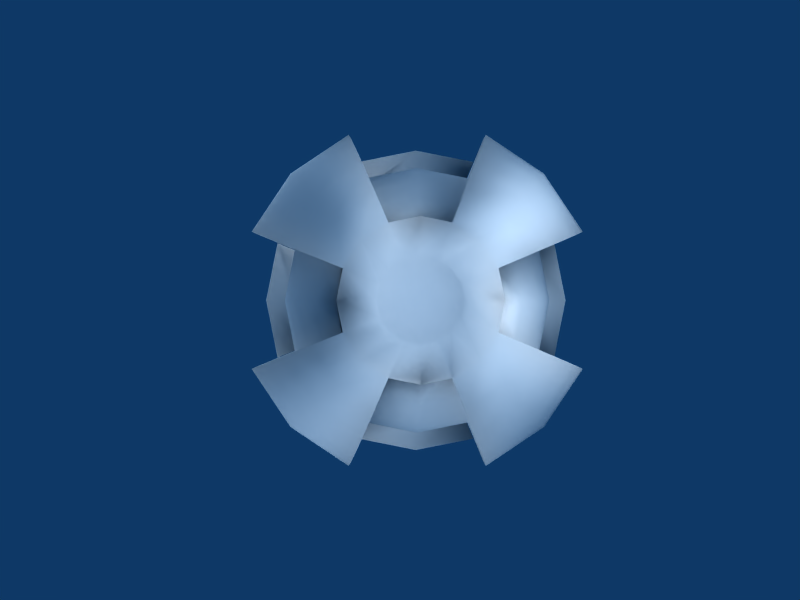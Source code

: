 # Source: battleSphere.blend  (saved by Blender 2.46.0; exported with 4.5.12 LTS)
import bpy
from mathutils import Matrix  # noqa: F401  (used for matrix-valued properties, if any)

bpy.ops.wm.read_factory_settings(use_empty=True)
scene = bpy.context.scene
scene.name = 'Scene'

# ---- collections
col_collection_1 = bpy.data.collections.new('Collection 1'); scene.collection.children.link(col_collection_1)

# ---- materials (node trees are filled in below, after node groups)
mat_battlespherematerial = bpy.data.materials.new('BattleSphereMaterial')
mat_battlespherematerial.alpha_threshold = 0.0
mat_battlespherematerial.roughness = 0.5
mat_battlespherematerial.line_color = (0.0, 0.0, 0.0, 1.0)

# ---- material node trees

# ---- world
world_world = bpy.data.worlds.new('World'); scene.world = world_world
world_world.color = (0.05656, 0.2208, 0.4)
world_world.use_sun_shadow = False
world_world.sun_shadow_jitter_overblur = 0.0
world_world.cycles.sampling_method = 'MANUAL'
world_world.cycles.sample_map_resolution = 256

# ---- cameras
cam_camera_002 = bpy.data.cameras.new('Camera.002')
cam_camera_002.passepartout_alpha = 0.2
cam_camera_002.clip_end = 100.0
cam_camera_002.lens = 35.0
cam_camera_002.show_passepartout = False
cam_camera_002.show_safe_areas = True
cam_camera_002.dof.focus_distance = 0.0
cam_camera_002.dof.aperture_fstop = 128.0

# ---- lights
light_spot_002 = bpy.data.lights.new('Spot.002', 'POINT')
light_spot_002.transmission_factor = 0.0
light_spot_002.cutoff_distance = 30.0
light_spot_002.energy = 100.0
light_spot_002.shadow_buffer_clip_start = 1.001
light_spot_002.shadow_soft_size = 1.0
light_spot_002.shadow_maximum_resolution = 0.006
light_spot_002.use_absolute_resolution = True
light_spot_002.cycles.use_multiple_importance_sampling = False
light_spot_001 = bpy.data.lights.new('Spot.001', 'POINT')
light_spot_001.transmission_factor = 0.0
light_spot_001.cutoff_distance = 30.0
light_spot_001.energy = 100.0
light_spot_001.shadow_buffer_clip_start = 1.001
light_spot_001.shadow_soft_size = 1.0
light_spot_001.shadow_maximum_resolution = 0.006
light_spot_001.use_absolute_resolution = True
light_spot_001.cycles.use_multiple_importance_sampling = False
light_spot = bpy.data.lights.new('Spot', 'POINT')
light_spot.transmission_factor = 0.0
light_spot.cutoff_distance = 30.0
light_spot.energy = 100.0
light_spot.shadow_buffer_clip_start = 1.001
light_spot.shadow_soft_size = 1.0
light_spot.shadow_maximum_resolution = 0.006
light_spot.use_absolute_resolution = True
light_spot.cycles.use_multiple_importance_sampling = False

# ---- meshes
me_sphere_003 = bpy.data.meshes.new('Sphere.003')
me_sphere_003.from_pydata([(-1.587e-07, -6.558e-08, -0.417), (0.1877, 0.4531, 0.09755), (0.1768, 0.4268, 0.1913), (0.1591, 0.3841, 0.2778), (0.1353, 0.3266, 0.3536), (0.1063, 0.2566, 0.4157), (0.07322, 0.1768, 0.4619), (-3.903e-09, 0.1913, 0.4619), (-5.513e-09, 0.2778, 0.4157), (-9.989e-09, 0.3536, 0.3536), (-1.55e-10, 0.4157, 0.2778), (-1.205e-08, 0.4619, 0.1913), (-2.601e-08, 0.4904, 0.09755), (-2.925e-09, 0.1913, -0.4619), (-5.334e-09, 0.1038, -0.4067), (-0.03974, 0.09593, -0.4067), (-0.07322, 0.1768, -0.4619), (-0.1063, 0.2566, -0.4157), (-0.1353, 0.3266, -0.3536), (-0.1591, 0.3841, -0.2778), (-0.1768, 0.4268, -0.1913), (-0.1877, 0.4531, -0.09755), (-0.1913, 0.4619, 2.98e-08), (-0.1877, 0.4531, 0.09755), (-0.1768, 0.4268, 0.1913), (-0.1591, 0.3841, 0.2778), (-0.1353, 0.3266, 0.3536), (-0.1063, 0.2566, 0.4157), (-0.07322, 0.1768, 0.4619), (-0.3536, 0.3536, 2.98e-08), (-0.3468, 0.3468, -0.09755), (-0.3266, 0.3266, -0.1913), (-0.294, 0.294, -0.2778), (-0.25, 0.25, -0.3536), (-0.1964, 0.1964, -0.4157), (-0.1353, 0.1353, -0.4619), (-0.07342, 0.07342, -0.4067), (-0.09593, 0.03974, -0.4067), (-0.1768, 0.07322, -0.4619), (-0.2566, 0.1063, -0.4157), (-0.4531, 0.1877, -0.09755), (0.0, 0.0, 0.3732), (0.02786, 0.06726, 0.366), (-0.06726, 0.02786, 0.366), (-0.1915, 0.07934, 0.3103), (-0.2438, 0.101, 0.2639), (-0.2867, 0.1187, 0.2073), (-0.3185, 0.1319, 0.1428), (-0.3381, 0.1401, 0.0728), (-0.3448, 0.1428, 2.224e-08), (-0.2639, 0.2639, 2.224e-08), (-0.1428, 0.3448, 2.224e-08), (-0.07934, 0.1915, 0.3103), (-0.05465, 0.1319, 0.3448), (-2.913e-09, 0.1428, 0.3448), (-0.101, 0.2438, 0.2639), (-0.1187, 0.2867, 0.2073), (-0.1319, 0.3185, 0.1428), (-0.1401, 0.3381, 0.0728), (-1.941e-08, 0.366, 0.0728), (-0.1401, 0.3381, -0.0728), (-0.1319, 0.3185, -0.1428), (-0.1187, 0.2867, -0.2073), (-0.101, 0.2438, -0.2639), (-0.07934, 0.1915, -0.3103), (-0.05465, 0.1319, -0.3448), (-2.183e-09, 0.1428, -0.3448), (0.05465, 0.1319, -0.3448), (0.05465, 0.1319, 0.3448), (0.1401, 0.3381, -0.0728), (0.1319, 0.3185, -0.1428), (0.1187, 0.2867, -0.2073), (0.101, 0.2438, -0.2639), (0.07934, 0.1915, -0.3103), (-0.05148, 0.05148, 0.366), (-0.101, 0.101, 0.3448), (-0.1466, 0.1466, 0.3103), (-0.1866, 0.1866, 0.2639), (-0.2194, 0.2194, 0.2073), (-0.2438, 0.2438, 0.1428), (-0.2588, 0.2588, 0.0728), (-0.02786, 0.06726, 0.366), (-3.75e-09, 0.0728, 0.366), (-1.204e-08, 0.3732, 2.224e-08), (-7.372e-09, 0.366, -0.0728), (1.156e-08, 0.3448, -0.1428), (-1.157e-10, 0.3103, -0.2073), (-7.455e-09, 0.2639, -0.2639), (2.634e-09, 0.2073, -0.3103), (0.2073, 4.462e-09, -0.3103), (0.2639, 1.649e-08, -0.2639), (0.3103, 1.074e-08, -0.2073), (0.3448, 2.446e-10, -0.1428), (0.366, 1.99e-08, -0.0728), (0.3732, 2.481e-08, 2.224e-08), (0.0728, 6.242e-09, 0.366), (0.06726, 0.02786, 0.366), (0.2588, 0.2588, 0.0728), (0.2438, 0.2438, 0.1428), (0.2194, 0.2194, 0.2073), (0.1866, 0.1866, 0.2639), (0.1466, 0.1466, 0.3103), (0.101, 0.101, 0.3448), (0.05148, 0.05148, 0.366), (0.1915, -0.07934, -0.3103), (0.2438, -0.101, -0.2639), (0.2867, -0.1187, -0.2073), (0.3185, -0.1319, -0.1428), (0.3381, -0.1401, -0.0728), (0.1319, -0.05465, 0.3448), (0.3381, -0.1401, 0.0728), (0.1319, -0.05465, -0.3448), (0.1428, 7.071e-09, -0.3448), (0.1319, 0.05465, -0.3448), (0.1915, 0.07934, -0.3103), (0.2438, 0.101, -0.2639), (0.2867, 0.1187, -0.2073), (0.3185, 0.1319, -0.1428), (0.3381, 0.1401, -0.0728), (0.366, 3.194e-08, 0.0728), (0.3381, 0.1401, 0.0728), (0.3185, 0.1319, 0.1428), (0.2867, 0.1187, 0.2073), (0.2438, 0.101, 0.2639), (0.1428, 7.801e-09, 0.3448), (0.1319, 0.05465, 0.3448), (0.1915, 0.07934, 0.3103), (0.3448, 0.1428, 2.224e-08), (0.2639, 0.2639, 2.224e-08), (0.1428, 0.3448, 2.224e-08), (0.1401, 0.3381, 0.0728), (0.1319, 0.3185, 0.1428), (0.1187, 0.2867, 0.2073), (0.101, 0.2438, 0.2639), (0.07934, 0.1915, 0.3103), (0.06726, -0.02786, 0.366), (0.1913, 0.4619, 2.98e-08), (0.1877, 0.4531, -0.09755), (0.1768, 0.4268, -0.1913), (0.1591, 0.3841, -0.2778), (0.1353, 0.3266, -0.3536), (0.1063, 0.2566, -0.4157), (0.07322, 0.1768, -0.4619), (0.03974, 0.09593, -0.4067), (0.07342, 0.07342, -0.4067), (0.1353, 0.1353, -0.4619), (0.1964, 0.1964, -0.4157), (0.25, 0.25, -0.3536), (0.294, 0.294, -0.2778), (0.3266, 0.3266, -0.1913), (0.3468, 0.3468, -0.09755), (0.3536, 0.3536, 2.98e-08), (0.1768, 0.07322, 0.4619), (0.2566, 0.1063, 0.4157), (0.3266, 0.1353, 0.3536), (0.3841, 0.1591, 0.2778), (0.4268, 0.1768, 0.1913), (0.4531, 0.1877, 0.09755), (0.4619, 0.1913, 2.98e-08), (0.4531, 0.1877, -0.09755), (0.4268, 0.1768, -0.1913), (0.3841, 0.1591, -0.2778), (0.3266, 0.1353, -0.3536), (0.2566, 0.1063, -0.4157), (0.1768, 0.07322, -0.4619), (0.09593, 0.03974, -0.4067), (0.1038, 1.116e-08, -0.4067), (0.1913, 9.474e-09, -0.4619), (0.4904, 4.279e-08, 0.09755), (0.4619, 2.786e-08, 0.1913), (0.4157, 1.438e-08, 0.2778), (0.3536, 2.209e-08, 0.3536), (0.2778, 1.502e-08, 0.4157), (0.1913, 1.045e-08, 0.4619), (0.1768, -0.07322, 0.4619), (0.2566, -0.1063, 0.4157), (0.3266, -0.1353, 0.3536), (0.3841, -0.1591, 0.2778), (0.4268, -0.1768, 0.1913), (0.4531, -0.1877, 0.09755), (0.3266, -0.1353, -0.3536), (0.2566, -0.1063, -0.4157), (0.09593, -0.03974, -0.4067), (-0.03974, -0.09593, -0.4067), (-0.07322, -0.1768, -0.4619), (-0.1063, -0.2566, -0.4157), (-0.1353, -0.3266, -0.3536), (-0.1591, -0.3841, -0.2778), (-0.1768, -0.4268, -0.1913), (-0.1877, -0.4531, -0.09755), (-0.1913, -0.4619, 2.98e-08), (-0.1877, -0.4531, 0.09755), (-0.1768, -0.4268, 0.1913), (-0.1591, -0.3841, 0.2778), (-0.1353, -0.3266, 0.3536), (-0.1063, -0.2566, 0.4157), (-0.07322, -0.1768, 0.4619), (1.7e-08, -0.1913, 0.4619), (2.453e-08, -0.2778, 0.4157), (3.419e-08, -0.3536, 0.3536), (2.861e-08, -0.4157, 0.2778), (4.367e-08, -0.4619, 0.1913), (5.958e-08, -0.4904, 0.09755), (1.602e-08, -0.1913, -0.4619), (1.542e-08, -0.1038, -0.4067), (0.03974, -0.09593, -0.4067), (0.07322, -0.1768, -0.4619), (0.1063, -0.2566, -0.4157), (0.1353, -0.3266, -0.3536), (0.1591, -0.3841, -0.2778), (0.1768, -0.4268, -0.1913), (0.1877, -0.4531, -0.09755), (0.1913, -0.4619, 2.98e-08), (0.1877, -0.4531, 0.09755), (0.1768, -0.4268, 0.1913), (0.1591, -0.3841, 0.2778), (0.1353, -0.3266, 0.3536), (0.1063, -0.2566, 0.4157), (0.07322, -0.1768, 0.4619), (0.3536, -0.3536, 2.98e-08), (0.3468, -0.3468, -0.09755), (0.3266, -0.3266, -0.1913), (0.294, -0.294, -0.2778), (0.25, -0.25, -0.3536), (0.1964, -0.1964, -0.4157), (0.1353, -0.1353, -0.4619), (0.07342, -0.07342, -0.4067), (0.1768, -0.07322, -0.4619), (0.3841, -0.1591, -0.2778), (0.4268, -0.1768, -0.1913), (0.4531, -0.1877, -0.09755), (0.4619, -0.1913, 2.98e-08), (-0.02786, -0.06726, 0.366), (0.1915, -0.07934, 0.3103), (0.2438, -0.101, 0.2639), (0.2867, -0.1187, 0.2073), (0.3185, -0.1319, 0.1428), (0.3448, -0.1428, 2.224e-08), (0.2639, -0.2639, 2.224e-08), (0.1428, -0.3448, 2.224e-08), (0.07934, -0.1915, 0.3103), (0.05465, -0.1319, 0.3448), (1.269e-08, -0.1428, 0.3448), (0.101, -0.2438, 0.2639), (0.1187, -0.2867, 0.2073), (0.1319, -0.3185, 0.1428), (0.1401, -0.3381, 0.0728), (4.446e-08, -0.366, 0.0728), (0.1401, -0.3381, -0.0728), (0.1319, -0.3185, -0.1428), (0.1187, -0.2867, -0.2073), (0.101, -0.2438, -0.2639), (0.07934, -0.1915, -0.3103), (0.05465, -0.1319, -0.3448), (1.196e-08, -0.1428, -0.3448), (-0.05465, -0.1319, -0.3448), (-0.1401, -0.3381, 0.0728), (-0.05465, -0.1319, 0.3448), (-0.1428, -0.3448, 2.224e-08), (-0.1401, -0.3381, -0.0728), (-0.1319, -0.3185, -0.1428), (-0.1187, -0.2867, -0.2073), (-0.101, -0.2438, -0.2639), (-0.07934, -0.1915, -0.3103), (0.05148, -0.05148, 0.366), (0.101, -0.101, 0.3448), (0.1466, -0.1466, 0.3103), (0.1866, -0.1866, 0.2639), (0.2194, -0.2194, 0.2073), (0.2438, -0.2438, 0.1428), (0.2588, -0.2588, 0.0728), (0.02786, -0.06726, 0.366), (8.734e-09, -0.0728, 0.366), (3.758e-08, -0.3732, 2.224e-08), (3.243e-08, -0.366, -0.0728), (1.205e-08, -0.3448, -0.1428), (2.136e-08, -0.3103, -0.2073), (2.552e-08, -0.2639, -0.2639), (1.156e-08, -0.2073, -0.3103), (-0.2073, -1.865e-08, -0.3103), (-0.2639, -3.455e-08, -0.2639), (-0.3103, -3.198e-08, -0.2073), (-0.3448, -2.385e-08, -0.1428), (-0.366, -4.495e-08, -0.0728), (-0.3732, -5.036e-08, 2.224e-08), (-0.0728, -1.123e-08, 0.366), (-0.06726, -0.02786, 0.366), (-0.2588, -0.2588, 0.0728), (-0.2438, -0.2438, 0.1428), (-0.2194, -0.2194, 0.2073), (-0.1866, -0.1866, 0.2639), (-0.1466, -0.1466, 0.3103), (-0.101, -0.101, 0.3448), (-0.05148, -0.05148, 0.366), (-0.1915, 0.07934, -0.3103), (-0.2438, 0.101, -0.2639), (-0.2867, 0.1187, -0.2073), (-0.3185, 0.1319, -0.1428), (-0.3381, 0.1401, -0.0728), (-0.1319, 0.05465, 0.3448), (-0.1319, 0.05465, -0.3448), (-0.1428, -1.685e-08, -0.3448), (-0.1319, -0.05465, -0.3448), (-0.1915, -0.07934, -0.3103), (-0.2438, -0.101, -0.2639), (-0.2867, -0.1187, -0.2073), (-0.3185, -0.1319, -0.1428), (-0.3381, -0.1401, -0.0728), (-0.366, -5.699e-08, 0.0728), (-0.3381, -0.1401, 0.0728), (-0.3185, -0.1319, 0.1428), (-0.2867, -0.1187, 0.2073), (-0.2438, -0.101, 0.2639), (-0.1428, -1.758e-08, 0.3448), (-0.1319, -0.05465, 0.3448), (-0.1915, -0.07934, 0.3103), (-0.3448, -0.1428, 2.224e-08), (-0.2639, -0.2639, 2.224e-08), (-0.1319, -0.3185, 0.1428), (-0.1187, -0.2867, 0.2073), (-0.101, -0.2438, 0.2639), (-0.07934, -0.1915, 0.3103), (-0.07342, -0.07342, -0.4067), (-0.1353, -0.1353, -0.4619), (-0.1964, -0.1964, -0.4157), (-0.25, -0.25, -0.3536), (-0.294, -0.294, -0.2778), (-0.3266, -0.3266, -0.1913), (-0.3468, -0.3468, -0.09755), (-0.3536, -0.3536, 2.98e-08), (-0.1768, -0.07322, 0.4619), (-0.2566, -0.1063, 0.4157), (-0.3266, -0.1353, 0.3536), (-0.3841, -0.1591, 0.2778), (-0.4268, -0.1768, 0.1913), (-0.4531, -0.1877, 0.09755), (-0.4619, -0.1913, 2.98e-08), (-0.4531, -0.1877, -0.09755), (-0.4268, -0.1768, -0.1913), (-0.3841, -0.1591, -0.2778), (-0.3266, -0.1353, -0.3536), (-0.2566, -0.1063, -0.4157), (-0.1768, -0.07322, -0.4619), (-0.09593, -0.03974, -0.4067), (-0.1038, -1.67e-08, -0.4067), (-0.1913, -2.257e-08, -0.4619), (-0.4904, -7.636e-08, 0.09755), (-0.4619, -5.948e-08, 0.1913), (-0.4157, -4.284e-08, 0.2778), (-0.3536, -4.629e-08, 0.3536), (-0.2778, -3.404e-08, 0.4157), (-0.1913, -2.355e-08, 0.4619), (-0.1768, 0.07322, 0.4619), (-0.2566, 0.1063, 0.4157), (-0.3266, 0.1353, 0.3536), (-0.3841, 0.1591, 0.2778), (-0.4268, 0.1768, 0.1913), (-0.4531, 0.1877, 0.09755), (-0.4619, 0.1913, 2.98e-08), (-0.4268, 0.1768, -0.1913), (-0.3841, 0.1591, -0.2778), (-0.3266, 0.1353, -0.3536)], [], [(5, 8, 7, 6), (4, 9, 8, 5), (3, 10, 9, 4), (2, 11, 10, 3), (1, 12, 11, 2), (143, 14, 13, 142), (0, 14, 143), (0, 15, 14), (14, 15, 16, 13), (12, 23, 24, 11), (11, 24, 25, 10), (10, 25, 26, 9), (9, 26, 27, 8), (8, 27, 28, 7), (21, 30, 29, 22), (20, 31, 30, 21), (19, 32, 31, 20), (18, 33, 32, 19), (17, 34, 33, 18), (16, 35, 34, 17), (15, 36, 35, 16), (0, 36, 15), (0, 37, 36), (36, 37, 38, 35), (35, 38, 39, 34), (34, 39, 361, 33), (33, 361, 360, 32), (32, 360, 359, 31), (31, 359, 40, 30), (30, 40, 358, 29), (29, 358, 49, 50), (22, 29, 50, 51), (28, 27, 52, 53), (7, 28, 53, 54), (27, 26, 55, 52), (26, 25, 56, 55), (25, 24, 57, 56), (24, 23, 58, 57), (23, 12, 59, 58), (21, 22, 51, 60), (20, 21, 60, 61), (19, 20, 61, 62), (18, 19, 62, 63), (17, 18, 63, 64), (16, 17, 64, 65), (13, 16, 65, 66), (142, 13, 66, 67), (12, 1, 130, 59), (6, 7, 54, 68), (136, 137, 69, 129), (137, 138, 70, 69), (138, 139, 71, 70), (139, 140, 72, 71), (140, 141, 73, 72), (141, 142, 67, 73), (43, 41, 74), (75, 299, 43, 74), (76, 44, 299, 75), (77, 45, 44, 76), (78, 46, 45, 77), (79, 47, 46, 78), (80, 48, 47, 79), (50, 49, 48, 80), (51, 50, 80, 58), (58, 80, 79, 57), (57, 79, 78, 56), (56, 78, 77, 55), (55, 77, 76, 52), (52, 76, 75, 53), (53, 75, 74, 81), (74, 41, 81), (81, 41, 82), (54, 53, 81, 82), (83, 51, 58, 59), (84, 60, 51, 83), (85, 61, 60, 84), (86, 62, 61, 85), (87, 63, 62, 86), (88, 64, 63, 87), (66, 65, 64, 88), (67, 66, 88, 73), (73, 88, 87, 72), (72, 87, 86, 71), (71, 86, 85, 70), (70, 85, 84, 69), (69, 84, 83, 129), (129, 83, 59, 130), (68, 54, 82, 42), (82, 41, 42), (95, 41, 135), (109, 124, 95, 135), (237, 94, 119, 110), (108, 93, 94, 237), (107, 92, 93, 108), (106, 91, 92, 107), (105, 90, 91, 106), (104, 89, 90, 105), (111, 112, 89, 104), (112, 113, 114, 89), (89, 114, 115, 90), (90, 115, 116, 91), (91, 116, 117, 92), (92, 117, 118, 93), (93, 118, 127, 94), (94, 127, 120, 119), (124, 125, 96, 95), (96, 41, 95), (103, 41, 96), (125, 102, 103, 96), (126, 101, 102, 125), (123, 100, 101, 126), (122, 99, 100, 123), (121, 98, 99, 122), (120, 97, 98, 121), (127, 128, 97, 120), (128, 129, 130, 97), (97, 130, 131, 98), (98, 131, 132, 99), (99, 132, 133, 100), (100, 133, 134, 101), (101, 134, 68, 102), (102, 68, 42, 103), (42, 41, 103), (181, 227, 111, 104), (180, 181, 104, 105), (228, 180, 105, 106), (229, 228, 106, 107), (230, 229, 107, 108), (231, 230, 108, 237), (174, 173, 124, 109), (168, 179, 110, 119), (227, 167, 112, 111), (167, 164, 113, 112), (164, 163, 114, 113), (163, 162, 115, 114), (162, 161, 116, 115), (161, 160, 117, 116), (160, 159, 118, 117), (159, 158, 127, 118), (157, 168, 119, 120), (156, 157, 120, 121), (155, 156, 121, 122), (154, 155, 122, 123), (153, 154, 123, 126), (173, 152, 125, 124), (152, 153, 126, 125), (158, 151, 128, 127), (151, 136, 129, 128), (150, 137, 136, 151), (149, 138, 137, 150), (148, 139, 138, 149), (147, 140, 139, 148), (146, 141, 140, 147), (145, 142, 141, 146), (144, 143, 142, 145), (0, 143, 144), (0, 144, 165), (165, 144, 145, 164), (164, 145, 146, 163), (163, 146, 147, 162), (162, 147, 148, 161), (161, 148, 149, 160), (160, 149, 150, 159), (159, 150, 151, 158), (172, 153, 152, 173), (171, 154, 153, 172), (170, 155, 154, 171), (169, 156, 155, 170), (168, 157, 156, 169), (166, 165, 164, 167), (0, 165, 166), (0, 166, 182), (182, 166, 167, 227), (179, 168, 169, 178), (178, 169, 170, 177), (177, 170, 171, 176), (176, 171, 172, 175), (175, 172, 173, 174), (195, 198, 197, 196), (194, 199, 198, 195), (193, 200, 199, 194), (192, 201, 200, 193), (191, 202, 201, 192), (183, 204, 203, 184), (0, 204, 183), (0, 205, 204), (204, 205, 206, 203), (202, 213, 214, 201), (201, 214, 215, 200), (200, 215, 216, 199), (199, 216, 217, 198), (198, 217, 218, 197), (211, 220, 219, 212), (210, 221, 220, 211), (209, 222, 221, 210), (208, 223, 222, 209), (207, 224, 223, 208), (206, 225, 224, 207), (205, 226, 225, 206), (0, 226, 205), (0, 182, 226), (226, 182, 227, 225), (225, 227, 181, 224), (224, 181, 180, 223), (223, 180, 228, 222), (222, 228, 229, 221), (221, 229, 230, 220), (220, 230, 231, 219), (219, 231, 237, 238), (212, 219, 238, 239), (218, 217, 240, 241), (197, 218, 241, 242), (217, 216, 243, 240), (216, 215, 244, 243), (215, 214, 245, 244), (214, 213, 246, 245), (213, 202, 247, 246), (211, 212, 239, 248), (210, 211, 248, 249), (209, 210, 249, 250), (208, 209, 250, 251), (207, 208, 251, 252), (206, 207, 252, 253), (203, 206, 253, 254), (184, 203, 254, 255), (202, 191, 256, 247), (196, 197, 242, 257), (190, 189, 259, 258), (189, 188, 260, 259), (188, 187, 261, 260), (187, 186, 262, 261), (186, 185, 263, 262), (185, 184, 255, 263), (135, 41, 264), (265, 109, 135, 264), (266, 233, 109, 265), (267, 234, 233, 266), (268, 235, 234, 267), (269, 236, 235, 268), (270, 110, 236, 269), (238, 237, 110, 270), (239, 238, 270, 246), (246, 270, 269, 245), (245, 269, 268, 244), (244, 268, 267, 243), (243, 267, 266, 240), (240, 266, 265, 241), (241, 265, 264, 271), (264, 41, 271), (271, 41, 272), (242, 241, 271, 272), (273, 239, 246, 247), (274, 248, 239, 273), (275, 249, 248, 274), (276, 250, 249, 275), (277, 251, 250, 276), (278, 252, 251, 277), (254, 253, 252, 278), (255, 254, 278, 263), (263, 278, 277, 262), (262, 277, 276, 261), (261, 276, 275, 260), (260, 275, 274, 259), (259, 274, 273, 258), (258, 273, 247, 256), (257, 242, 272, 232), (272, 41, 232), (285, 41, 43), (299, 313, 285, 43), (49, 284, 308, 48), (298, 283, 284, 49), (297, 282, 283, 298), (296, 281, 282, 297), (295, 280, 281, 296), (294, 279, 280, 295), (300, 301, 279, 294), (301, 302, 303, 279), (279, 303, 304, 280), (280, 304, 305, 281), (281, 305, 306, 282), (282, 306, 307, 283), (283, 307, 316, 284), (284, 316, 309, 308), (313, 314, 286, 285), (286, 41, 285), (293, 41, 286), (314, 292, 293, 286), (315, 291, 292, 314), (312, 290, 291, 315), (311, 289, 290, 312), (310, 288, 289, 311), (309, 287, 288, 310), (316, 317, 287, 309), (317, 258, 256, 287), (287, 256, 318, 288), (288, 318, 319, 289), (289, 319, 320, 290), (290, 320, 321, 291), (291, 321, 257, 292), (292, 257, 232, 293), (232, 41, 293), (39, 38, 300, 294), (361, 39, 294, 295), (360, 361, 295, 296), (359, 360, 296, 297), (40, 359, 297, 298), (358, 40, 298, 49), (352, 351, 313, 299), (346, 357, 48, 308), (38, 345, 301, 300), (345, 342, 302, 301), (342, 341, 303, 302), (341, 340, 304, 303), (340, 339, 305, 304), (339, 338, 306, 305), (338, 337, 307, 306), (337, 336, 316, 307), (335, 346, 308, 309), (334, 335, 309, 310), (333, 334, 310, 311), (332, 333, 311, 312), (331, 332, 312, 315), (351, 330, 314, 313), (330, 331, 315, 314), (336, 329, 317, 316), (329, 190, 258, 317), (328, 189, 190, 329), (327, 188, 189, 328), (326, 187, 188, 327), (325, 186, 187, 326), (324, 185, 186, 325), (323, 184, 185, 324), (322, 183, 184, 323), (0, 183, 322), (0, 322, 343), (343, 322, 323, 342), (342, 323, 324, 341), (341, 324, 325, 340), (340, 325, 326, 339), (339, 326, 327, 338), (338, 327, 328, 337), (337, 328, 329, 336), (350, 331, 330, 351), (349, 332, 331, 350), (348, 333, 332, 349), (347, 334, 333, 348), (346, 335, 334, 347), (344, 343, 342, 345), (0, 343, 344), (0, 344, 37), (37, 344, 345, 38), (357, 346, 347, 356), (356, 347, 348, 355), (355, 348, 349, 354), (354, 349, 350, 353), (353, 350, 351, 352)])
me_sphere_003.use_remesh_preserve_volume = False
me_sphere_003.use_remesh_preserve_attributes = False
me_sphere_003.use_mirror_vertex_groups = False
me_sphere_003.update()
me_sphere_002 = bpy.data.meshes.new('Sphere.002')
me_sphere_002.from_pydata([(0.0, 0.0, 0.5), (0.09755, 0.0, 0.4904), (0.1913, 0.0, 0.4619), (0.2778, 0.0, 0.4157), (-1.505e-07, -6.235e-08, -0.5), (0.09012, 0.03733, -0.4904), (0.1768, 0.07322, -0.4619), (0.2566, 0.1063, -0.4157), (0.3266, 0.1353, -0.3536), (0.3841, 0.1591, -0.2778), (0.4268, 0.1768, -0.1913), (0.4531, 0.1877, -0.09755), (0.4619, 0.1913, 2.98e-08), (0.4531, 0.1877, 0.09755), (0.4268, 0.1768, 0.1913), (0.3841, 0.1591, 0.2778), (0.3266, 0.1353, 0.3536), (0.2566, 0.1063, 0.4157), (0.1768, 0.07322, 0.4619), (0.09012, 0.03733, 0.4904), (0.06897, 0.06897, 0.4904), (0.1353, 0.1353, 0.4619), (0.1964, 0.1964, 0.4157), (0.25, 0.25, 0.3536), (0.294, 0.294, 0.2778), (0.3266, 0.3266, 0.1913), (0.3468, 0.3468, 0.09755), (0.3536, 0.3536, 2.98e-08), (0.3468, 0.3468, -0.09755), (0.3266, 0.3266, -0.1913), (0.294, 0.294, -0.2778), (0.25, 0.25, -0.3536), (0.1964, 0.1964, -0.4157), (0.1353, 0.1353, -0.4619), (0.06897, 0.06897, -0.4904), (0.03733, 0.09012, -0.4904), (0.07322, 0.1768, -0.4619), (0.1063, 0.2566, -0.4157), (0.1353, 0.3266, -0.3536), (0.1591, 0.3841, -0.2778), (0.1768, 0.4268, -0.1913), (0.1877, 0.4531, -0.09755), (0.1913, 0.4619, 2.98e-08), (0.1877, 0.4531, 0.09755), (0.1768, 0.4268, 0.1913), (0.1591, 0.3841, 0.2778), (0.1353, 0.3266, 0.3536), (0.1063, 0.2566, 0.4157), (0.07322, 0.1768, 0.4619), (0.03733, 0.09012, 0.4904), (-3.903e-09, 0.1913, 0.4619), (-5.513e-09, 0.2778, 0.4157), (-9.989e-09, 0.3536, 0.3536), (-1.55e-10, 0.4157, 0.2778), (-1.205e-08, 0.4619, 0.1913), (-2.601e-08, 0.4904, 0.09755), (-2.925e-09, 0.1913, -0.4619), (-6.409e-09, 0.09755, -0.4904), (-0.03733, 0.09012, -0.4904), (-0.07322, 0.1768, -0.4619), (-0.1063, 0.2566, -0.4157), (-0.1353, 0.3266, -0.3536), (-0.1591, 0.3841, -0.2778), (-0.1768, 0.4268, -0.1913), (-0.1877, 0.4531, -0.09755), (-0.1913, 0.4619, 2.98e-08), (-0.1877, 0.4531, 0.09755), (-0.1768, 0.4268, 0.1913), (-0.1591, 0.3841, 0.2778), (-0.1353, 0.3266, 0.3536), (-0.1063, 0.2566, 0.4157), (-0.07322, 0.1768, 0.4619), (-0.3536, 0.3536, 2.98e-08), (-0.3468, 0.3468, -0.09755), (-0.3266, 0.3266, -0.1913), (-0.294, 0.294, -0.2778), (-0.25, 0.25, -0.3536), (-0.1964, 0.1964, -0.4157), (-0.1353, 0.1353, -0.4619), (-0.06897, 0.06897, -0.4904), (-0.09012, 0.03733, -0.4904), (-0.1768, 0.07322, -0.4619), (-0.2566, 0.1063, -0.4157), (-0.3266, 0.1353, -0.3536), (-0.3841, 0.1591, -0.2778), (-0.4268, 0.1768, -0.1913), (-0.4531, 0.1877, -0.09755), (-0.4619, 0.1913, 2.98e-08), (-0.4531, 0.1877, 0.09755), (-0.4268, 0.1768, 0.1913), (-0.3841, 0.1591, 0.2778), (-0.3266, 0.1353, 0.3536), (-0.2566, 0.1063, 0.4157), (-0.1768, 0.07322, 0.4619), (-0.09012, 0.03733, 0.4904), (-0.09755, -5.615e-09, 0.4904), (-0.1913, -1.767e-08, 0.4619), (-0.2778, -5.513e-09, 0.4157), (-0.3536, -2.612e-08, 0.3536), (-0.4157, -2.517e-09, 0.2778), (-0.4619, -2.818e-08, 0.1913), (-0.4904, -2.837e-08, 0.09755), (-0.5, -7.086e-09, 2.98e-08), (-0.4904, -2.837e-08, -0.09755), (-0.4619, 1.312e-08, -0.1913), (-0.4157, -2.517e-09, -0.2778), (-0.3536, -2.612e-08, -0.3536), (-0.2778, -3.354e-09, -0.4157), (-0.1913, -4.106e-09, -0.4619), (-0.09755, -4.148e-09, -0.4904), (-0.09012, -0.03733, -0.4904), (-0.1768, -0.07322, -0.4619), (-0.2566, -0.1063, -0.4157), (-0.3266, -0.1353, -0.3536), (-0.3841, -0.1591, -0.2778), (-0.4268, -0.1768, -0.1913), (-0.4531, -0.1877, -0.09755), (-0.4619, -0.1913, 2.98e-08), (-0.4531, -0.1877, 0.09755), (-0.4268, -0.1768, 0.1913), (-0.3841, -0.1591, 0.2778), (-0.3266, -0.1353, 0.3536), (-0.2566, -0.1063, 0.4157), (-0.1768, -0.07322, 0.4619), (-0.09012, -0.03733, 0.4904), (-0.06897, -0.06897, 0.4904), (-0.1353, -0.1353, 0.4619), (-0.1964, -0.1964, 0.4157), (-0.25, -0.25, 0.3536), (-0.294, -0.294, 0.2778), (-0.3266, -0.3266, 0.1913), (-0.3468, -0.3468, 0.09755), (-0.3536, -0.3536, 2.98e-08), (-0.3468, -0.3468, -0.09755), (-0.3266, -0.3266, -0.1913), (-0.294, -0.294, -0.2778), (-0.25, -0.25, -0.3536), (-0.1964, -0.1964, -0.4157), (-0.1353, -0.1353, -0.4619), (-0.06897, -0.06897, -0.4904), (-0.03733, -0.09012, -0.4904), (-0.07322, -0.1768, -0.4619), (-0.1063, -0.2566, -0.4157), (-0.1353, -0.3266, -0.3536), (-0.1591, -0.3841, -0.2778), (-0.1768, -0.4268, -0.1913), (-0.1877, -0.4531, -0.09755), (-0.1913, -0.4619, 2.98e-08), (-0.1877, -0.4531, 0.09755), (-0.1768, -0.4268, 0.1913), (-0.1591, -0.3841, 0.2778), (-0.1353, -0.3266, 0.3536), (-0.1063, -0.2566, 0.4157), (-0.07322, -0.1768, 0.4619), (-0.03733, -0.09012, 0.4904), (1.024e-08, -0.09755, 0.4904), (2.003e-08, -0.1913, 0.4619), (5.513e-09, -0.2778, 0.4157), (2.848e-08, -0.3536, 0.3536), (2.517e-09, -0.4157, 0.2778), (3.054e-08, -0.4619, 0.1913), (3.073e-08, -0.4904, 0.09755), (2.558e-08, -0.5, 2.98e-08), (3.073e-08, -0.4904, -0.09755), (3.007e-09, -0.4619, -0.1913), (2.517e-09, -0.4157, -0.2778), (2.848e-08, -0.3536, -0.3536), (1.194e-09, -0.2778, -0.4157), (-4.156e-10, -0.1913, -0.4619), (4.738e-09, -0.09755, -0.4904), (0.03733, -0.09012, -0.4904), (0.07322, -0.1768, -0.4619), (0.1063, -0.2566, -0.4157), (0.1353, -0.3266, -0.3536), (0.1591, -0.3841, -0.2778), (0.1768, -0.4268, -0.1913), (0.1877, -0.4531, -0.09755), (0.1913, -0.4619, 2.98e-08), (0.1877, -0.4531, 0.09755), (0.1768, -0.4268, 0.1913), (0.1591, -0.3841, 0.2778), (0.1353, -0.3266, 0.3536), (0.1063, -0.2566, 0.4157), (0.07322, -0.1768, 0.4619), (0.03733, -0.09012, 0.4904), (0.06897, -0.06897, 0.4904), (0.1353, -0.1353, 0.4619), (0.1964, -0.1964, 0.4157), (0.25, -0.25, 0.3536), (0.294, -0.294, 0.2778), (0.3266, -0.3266, 0.1913), (0.3468, -0.3468, 0.09755), (0.3536, -0.3536, 2.98e-08), (0.3468, -0.3468, -0.09755), (0.3266, -0.3266, -0.1913), (0.294, -0.294, -0.2778), (0.25, -0.25, -0.3536), (0.1964, -0.1964, -0.4157), (0.1353, -0.1353, -0.4619), (0.06897, -0.06897, -0.4904), (0.09012, -0.03733, -0.4904), (0.1768, -0.07322, -0.4619), (0.2566, -0.1063, -0.4157), (0.3266, -0.1353, -0.3536), (0.3841, -0.1591, -0.2778), (0.4268, -0.1768, -0.1913), (0.4531, -0.1877, -0.09755), (0.4619, -0.1913, 2.98e-08), (0.4531, -0.1877, 0.09755), (0.4268, -0.1768, 0.1913), (0.3841, -0.1591, 0.2778), (0.3266, -0.1353, 0.3536), (0.2566, -0.1063, 0.4157), (0.1768, -0.07322, 0.4619), (0.09012, -0.03733, 0.4904), (0.3536, 3.084e-08, 0.3536), (0.4157, 2.517e-09, 0.2778), (0.4619, 3.29e-08, 0.1913), (0.4904, 4.922e-08, 0.09755), (0.5, 3.03e-08, 2.98e-08), (0.4904, 4.922e-08, -0.09755), (0.4619, 3.29e-08, -0.1913), (0.4157, 2.517e-09, -0.2778), (0.3536, 3.084e-08, -0.3536), (0.2778, 1.732e-08, -0.4157), (0.1913, 7.654e-10, -0.4619), (0.09755, 8.771e-09, -0.4904), (0.0, 0.0, 0.5), (0.03733, 0.09012, 0.4904), (-0.09012, 0.03733, 0.4904), (-0.1768, 0.07322, 0.4619), (-0.2566, 0.1063, 0.4157), (-0.3266, 0.1353, 0.3536), (-0.3841, 0.1591, 0.2778), (-0.4268, 0.1768, 0.1913), (-0.4531, 0.1877, 0.09755), (-0.4619, 0.1913, 2.98e-08), (-0.3536, 0.3536, 2.98e-08), (-0.1913, 0.4619, 2.98e-08), (-0.1063, 0.2566, 0.4157), (-0.07322, 0.1768, 0.4619), (-3.903e-09, 0.1913, 0.4619), (-0.1353, 0.3266, 0.3536), (-0.1591, 0.3841, 0.2778), (-0.1768, 0.4268, 0.1913), (-0.1877, 0.4531, 0.09755), (-2.601e-08, 0.4904, 0.09755), (-0.1877, 0.4531, -0.09755), (-0.1768, 0.4268, -0.1913), (-0.1591, 0.3841, -0.2778), (-0.1353, 0.3266, -0.3536), (-0.1063, 0.2566, -0.4157), (-0.07322, 0.1768, -0.4619), (-2.925e-09, 0.1913, -0.4619), (0.07322, 0.1768, -0.4619), (0.1877, 0.4531, 0.09755), (0.07322, 0.1768, 0.4619), (0.1913, 0.4619, 2.98e-08), (0.1877, 0.4531, -0.09755), (0.1768, 0.4268, -0.1913), (0.1591, 0.3841, -0.2778), (0.1353, 0.3266, -0.3536), (0.1063, 0.2566, -0.4157), (-0.06897, 0.06897, 0.4904), (-0.1353, 0.1353, 0.4619), (-0.1964, 0.1964, 0.4157), (-0.25, 0.25, 0.3536), (-0.294, 0.294, 0.2778), (-0.3266, 0.3266, 0.1913), (-0.3468, 0.3468, 0.09755), (-0.03733, 0.09012, 0.4904), (-5.025e-09, 0.09755, 0.4904), (-1.613e-08, 0.5, 2.98e-08), (-9.877e-09, 0.4904, -0.09755), (1.548e-08, 0.4619, -0.1913), (-1.55e-10, 0.4157, -0.2778), (-9.989e-09, 0.3536, -0.3536), (3.53e-09, 0.2778, -0.4157)], [], [(4, 5, 226), (226, 5, 6, 225), (225, 6, 7, 224), (224, 7, 8, 223), (223, 8, 9, 222), (222, 9, 10, 221), (221, 10, 11, 220), (220, 11, 12, 219), (219, 12, 13, 218), (218, 13, 14, 217), (217, 14, 15, 216), (216, 15, 16, 215), (215, 16, 17, 3), (3, 17, 18, 2), (2, 18, 19, 1), (19, 0, 1), (20, 0, 19), (18, 21, 20, 19), (17, 22, 21, 18), (16, 23, 22, 17), (15, 24, 23, 16), (14, 25, 24, 15), (13, 26, 25, 14), (12, 27, 26, 13), (11, 28, 27, 12), (10, 29, 28, 11), (9, 30, 29, 10), (8, 31, 30, 9), (7, 32, 31, 8), (6, 33, 32, 7), (5, 34, 33, 6), (4, 34, 5), (4, 35, 34), (34, 35, 36, 33), (33, 36, 37, 32), (32, 37, 38, 31), (31, 38, 39, 30), (30, 39, 40, 29), (29, 40, 41, 28), (28, 41, 42, 27), (27, 42, 43, 26), (26, 43, 44, 25), (25, 44, 45, 24), (24, 45, 46, 23), (23, 46, 47, 22), (22, 47, 48, 21), (21, 48, 49, 20), (49, 0, 20), (47, 51, 50, 48), (46, 52, 51, 47), (45, 53, 52, 46), (44, 54, 53, 45), (43, 55, 54, 44), (35, 57, 56, 36), (4, 57, 35), (4, 58, 57), (57, 58, 59, 56), (55, 66, 67, 54), (54, 67, 68, 53), (53, 68, 69, 52), (52, 69, 70, 51), (51, 70, 71, 50), (64, 73, 72, 65), (63, 74, 73, 64), (62, 75, 74, 63), (61, 76, 75, 62), (60, 77, 76, 61), (59, 78, 77, 60), (58, 79, 78, 59), (4, 79, 58), (4, 80, 79), (79, 80, 81, 78), (78, 81, 82, 77), (77, 82, 83, 76), (76, 83, 84, 75), (75, 84, 85, 74), (74, 85, 86, 73), (73, 86, 87, 72), (95, 0, 94), (93, 96, 95, 94), (92, 97, 96, 93), (91, 98, 97, 92), (90, 99, 98, 91), (89, 100, 99, 90), (88, 101, 100, 89), (87, 102, 101, 88), (86, 103, 102, 87), (85, 104, 103, 86), (84, 105, 104, 85), (83, 106, 105, 84), (82, 107, 106, 83), (81, 108, 107, 82), (80, 109, 108, 81), (4, 109, 80), (4, 110, 109), (109, 110, 111, 108), (108, 111, 112, 107), (107, 112, 113, 106), (106, 113, 114, 105), (105, 114, 115, 104), (104, 115, 116, 103), (103, 116, 117, 102), (102, 117, 118, 101), (101, 118, 119, 100), (100, 119, 120, 99), (99, 120, 121, 98), (98, 121, 122, 97), (97, 122, 123, 96), (96, 123, 124, 95), (124, 0, 95), (125, 0, 124), (123, 126, 125, 124), (122, 127, 126, 123), (121, 128, 127, 122), (120, 129, 128, 121), (119, 130, 129, 120), (118, 131, 130, 119), (117, 132, 131, 118), (116, 133, 132, 117), (115, 134, 133, 116), (114, 135, 134, 115), (113, 136, 135, 114), (112, 137, 136, 113), (111, 138, 137, 112), (110, 139, 138, 111), (4, 139, 110), (4, 140, 139), (139, 140, 141, 138), (138, 141, 142, 137), (137, 142, 143, 136), (136, 143, 144, 135), (135, 144, 145, 134), (134, 145, 146, 133), (133, 146, 147, 132), (132, 147, 148, 131), (131, 148, 149, 130), (130, 149, 150, 129), (129, 150, 151, 128), (128, 151, 152, 127), (127, 152, 153, 126), (126, 153, 154, 125), (154, 0, 125), (155, 0, 154), (153, 156, 155, 154), (152, 157, 156, 153), (151, 158, 157, 152), (150, 159, 158, 151), (149, 160, 159, 150), (148, 161, 160, 149), (147, 162, 161, 148), (146, 163, 162, 147), (145, 164, 163, 146), (144, 165, 164, 145), (143, 166, 165, 144), (142, 167, 166, 143), (141, 168, 167, 142), (140, 169, 168, 141), (4, 169, 140), (4, 170, 169), (169, 170, 171, 168), (168, 171, 172, 167), (167, 172, 173, 166), (166, 173, 174, 165), (165, 174, 175, 164), (164, 175, 176, 163), (163, 176, 177, 162), (162, 177, 178, 161), (161, 178, 179, 160), (160, 179, 180, 159), (159, 180, 181, 158), (158, 181, 182, 157), (157, 182, 183, 156), (156, 183, 184, 155), (184, 0, 155), (185, 0, 184), (183, 186, 185, 184), (182, 187, 186, 183), (181, 188, 187, 182), (180, 189, 188, 181), (179, 190, 189, 180), (178, 191, 190, 179), (177, 192, 191, 178), (176, 193, 192, 177), (175, 194, 193, 176), (174, 195, 194, 175), (173, 196, 195, 174), (172, 197, 196, 173), (171, 198, 197, 172), (170, 199, 198, 171), (4, 199, 170), (4, 200, 199), (199, 200, 201, 198), (198, 201, 202, 197), (197, 202, 203, 196), (196, 203, 204, 195), (195, 204, 205, 194), (194, 205, 206, 193), (193, 206, 207, 192), (192, 207, 208, 191), (191, 208, 209, 190), (190, 209, 210, 189), (189, 210, 211, 188), (188, 211, 212, 187), (187, 212, 213, 186), (186, 213, 214, 185), (214, 0, 185), (1, 0, 214), (213, 2, 1, 214), (212, 3, 2, 213), (211, 215, 3, 212), (210, 216, 215, 211), (209, 217, 216, 210), (208, 218, 217, 209), (207, 219, 218, 208), (206, 220, 219, 207), (205, 221, 220, 206), (204, 222, 221, 205), (203, 223, 222, 204), (202, 224, 223, 203), (201, 225, 224, 202), (200, 226, 225, 201), (4, 226, 200), (0, 49, 228, 227), (94, 0, 227, 229), (93, 94, 229, 230), (92, 93, 230, 231), (91, 92, 231, 232), (90, 91, 232, 233), (89, 90, 233, 234), (88, 89, 234, 235), (87, 88, 235, 236), (72, 87, 236, 237), (65, 72, 237, 238), (71, 70, 239, 240), (50, 71, 240, 241), (70, 69, 242, 239), (69, 68, 243, 242), (68, 67, 244, 243), (67, 66, 245, 244), (66, 55, 246, 245), (64, 65, 238, 247), (63, 64, 247, 248), (62, 63, 248, 249), (61, 62, 249, 250), (60, 61, 250, 251), (59, 60, 251, 252), (56, 59, 252, 253), (36, 56, 253, 254), (55, 43, 255, 246), (48, 50, 241, 256), (49, 48, 256, 228), (43, 42, 257, 255), (42, 41, 258, 257), (41, 40, 259, 258), (40, 39, 260, 259), (39, 38, 261, 260), (38, 37, 262, 261), (37, 36, 254, 262), (229, 227, 263), (264, 230, 229, 263), (265, 231, 230, 264), (266, 232, 231, 265), (267, 233, 232, 266), (268, 234, 233, 267), (269, 235, 234, 268), (237, 236, 235, 269), (238, 237, 269, 245), (245, 269, 268, 244), (244, 268, 267, 243), (243, 267, 266, 242), (242, 266, 265, 239), (239, 265, 264, 240), (240, 264, 263, 270), (263, 227, 270), (270, 227, 271), (241, 240, 270, 271), (272, 238, 245, 246), (273, 247, 238, 272), (274, 248, 247, 273), (275, 249, 248, 274), (276, 250, 249, 275), (277, 251, 250, 276), (253, 252, 251, 277), (254, 253, 277, 262), (262, 277, 276, 261), (261, 276, 275, 260), (260, 275, 274, 259), (259, 274, 273, 258), (258, 273, 272, 257), (257, 272, 246, 255), (256, 241, 271, 228), (271, 227, 228)])
me_sphere_002.use_remesh_preserve_volume = False
me_sphere_002.use_remesh_preserve_attributes = False
me_sphere_002.use_mirror_vertex_groups = False
me_sphere_002.update()
me_battlesphere = bpy.data.meshes.new('BattleSphere')
me_battlesphere.from_pydata([(-1.587e-07, -6.558e-08, -0.417), (0.1705, 0.4117, 0.08864), (0.1606, 0.3878, 0.1739), (0.1446, 0.349, 0.2524), (0.123, 0.2968, 0.3213), (0.0966, 0.2332, 0.3778), (0.06654, 0.1606, 0.4198), (-3.547e-09, 0.1739, 0.4198), (-5.01e-09, 0.2524, 0.3778), (-9.077e-09, 0.3213, 0.3213), (-1.408e-10, 0.3778, 0.2524), (-1.095e-08, 0.4198, 0.1739), (-2.363e-08, 0.4456, 0.08864), (-2.925e-09, 0.1913, -0.4619), (-5.334e-09, 0.1038, -0.4067), (-0.03974, 0.09593, -0.4067), (-0.07322, 0.1768, -0.4619), (-0.1063, 0.2566, -0.4157), (-0.1353, 0.3266, -0.3536), (-0.1591, 0.3841, -0.2778), (-0.1768, 0.4268, -0.1913), (-0.1877, 0.4531, -0.09755), (-0.1913, 0.4619, 2.98e-08), (-0.1705, 0.4117, 0.08864), (-0.1606, 0.3878, 0.1739), (-0.1446, 0.349, 0.2524), (-0.123, 0.2968, 0.3213), (-0.0966, 0.2332, 0.3778), (-0.06654, 0.1606, 0.4198), (-0.3536, 0.3536, 2.98e-08), (-0.3468, 0.3468, -0.09755), (-0.3266, 0.3266, -0.1913), (-0.294, 0.294, -0.2778), (-0.25, 0.25, -0.3536), (-0.1964, 0.1964, -0.4157), (-0.1353, 0.1353, -0.4619), (-0.07342, 0.07342, -0.4067), (-0.09593, 0.03974, -0.4067), (-0.1768, 0.07322, -0.4619), (-0.2566, 0.1063, -0.4157), (-0.4531, 0.1877, -0.09755), (0.0, 0.0, 0.3732), (0.02786, 0.06726, 0.366), (-0.06726, 0.02786, 0.366), (-0.1915, 0.07934, 0.3103), (-0.2438, 0.101, 0.2639), (-0.2867, 0.1187, 0.2073), (-0.3185, 0.1319, 0.1428), (-0.3381, 0.1401, 0.0728), (-0.3448, 0.1428, 2.224e-08), (-0.2639, 0.2639, 2.224e-08), (-0.1428, 0.3448, 2.224e-08), (-0.07934, 0.1915, 0.3103), (-0.05465, 0.1319, 0.3448), (-2.913e-09, 0.1428, 0.3448), (-0.101, 0.2438, 0.2639), (-0.1187, 0.2867, 0.2073), (-0.1319, 0.3185, 0.1428), (-0.1401, 0.3381, 0.0728), (-1.941e-08, 0.366, 0.0728), (-0.1401, 0.3381, -0.0728), (-0.1319, 0.3185, -0.1428), (-0.1187, 0.2867, -0.2073), (-0.101, 0.2438, -0.2639), (-0.07934, 0.1915, -0.3103), (-0.05465, 0.1319, -0.3448), (-2.183e-09, 0.1428, -0.3448), (0.05465, 0.1319, -0.3448), (0.05465, 0.1319, 0.3448), (0.1401, 0.3381, -0.0728), (0.1319, 0.3185, -0.1428), (0.1187, 0.2867, -0.2073), (0.101, 0.2438, -0.2639), (0.07934, 0.1915, -0.3103), (-0.05148, 0.05148, 0.366), (-0.101, 0.101, 0.3448), (-0.1466, 0.1466, 0.3103), (-0.1866, 0.1866, 0.2639), (-0.2194, 0.2194, 0.2073), (-0.2438, 0.2438, 0.1428), (-0.2588, 0.2588, 0.0728), (-0.02786, 0.06726, 0.366), (-3.75e-09, 0.0728, 0.366), (-1.204e-08, 0.3732, 2.224e-08), (-7.372e-09, 0.366, -0.0728), (1.156e-08, 0.3448, -0.1428), (-1.157e-10, 0.3103, -0.2073), (-7.455e-09, 0.2639, -0.2639), (2.634e-09, 0.2073, -0.3103), (0.2073, 4.462e-09, -0.3103), (0.2639, 1.649e-08, -0.2639), (0.3103, 1.074e-08, -0.2073), (0.3448, 2.446e-10, -0.1428), (0.366, 1.99e-08, -0.0728), (0.3732, 2.481e-08, 2.224e-08), (0.0728, 6.242e-09, 0.366), (0.06726, 0.02786, 0.366), (0.2588, 0.2588, 0.0728), (0.2438, 0.2438, 0.1428), (0.2194, 0.2194, 0.2073), (0.1866, 0.1866, 0.2639), (0.1466, 0.1466, 0.3103), (0.101, 0.101, 0.3448), (0.05148, 0.05148, 0.366), (0.1915, -0.07934, -0.3103), (0.2438, -0.101, -0.2639), (0.2867, -0.1187, -0.2073), (0.3185, -0.1319, -0.1428), (0.3381, -0.1401, -0.0728), (0.1319, -0.05465, 0.3448), (0.3381, -0.1401, 0.0728), (0.1319, -0.05465, -0.3448), (0.1428, 7.071e-09, -0.3448), (0.1319, 0.05465, -0.3448), (0.1915, 0.07934, -0.3103), (0.2438, 0.101, -0.2639), (0.2867, 0.1187, -0.2073), (0.3185, 0.1319, -0.1428), (0.3381, 0.1401, -0.0728), (0.366, 3.194e-08, 0.0728), (0.3381, 0.1401, 0.0728), (0.3185, 0.1319, 0.1428), (0.2867, 0.1187, 0.2073), (0.2438, 0.101, 0.2639), (0.1428, 7.801e-09, 0.3448), (0.1319, 0.05465, 0.3448), (0.1915, 0.07934, 0.3103), (0.3448, 0.1428, 2.224e-08), (0.2639, 0.2639, 2.224e-08), (0.1428, 0.3448, 2.224e-08), (0.1401, 0.3381, 0.0728), (0.1319, 0.3185, 0.1428), (0.1187, 0.2867, 0.2073), (0.101, 0.2438, 0.2639), (0.07934, 0.1915, 0.3103), (0.06726, -0.02786, 0.366), (0.1913, 0.4619, 2.98e-08), (0.1877, 0.4531, -0.09755), (0.1768, 0.4268, -0.1913), (0.1591, 0.3841, -0.2778), (0.1353, 0.3266, -0.3536), (0.1063, 0.2566, -0.4157), (0.07322, 0.1768, -0.4619), (0.03974, 0.09593, -0.4067), (0.07342, 0.07342, -0.4067), (0.1353, 0.1353, -0.4619), (0.1964, 0.1964, -0.4157), (0.25, 0.25, -0.3536), (0.294, 0.294, -0.2778), (0.3266, 0.3266, -0.1913), (0.3468, 0.3468, -0.09755), (0.3536, 0.3536, 2.98e-08), (0.1606, 0.06654, 0.4198), (0.2332, 0.0966, 0.3778), (0.2968, 0.123, 0.3213), (0.349, 0.1446, 0.2524), (0.3878, 0.1606, 0.1739), (0.4117, 0.1705, 0.08864), (0.4619, 0.1913, 2.98e-08), (0.4531, 0.1877, -0.09755), (0.4268, 0.1768, -0.1913), (0.3841, 0.1591, -0.2778), (0.3266, 0.1353, -0.3536), (0.2566, 0.1063, -0.4157), (0.1768, 0.07322, -0.4619), (0.09593, 0.03974, -0.4067), (0.1038, 1.116e-08, -0.4067), (0.1913, 9.474e-09, -0.4619), (0.4456, 3.889e-08, 0.08864), (0.4198, 2.532e-08, 0.1739), (0.3778, 1.307e-08, 0.2524), (0.3213, 2.007e-08, 0.3213), (0.2524, 1.365e-08, 0.3778), (0.1739, 9.499e-09, 0.4198), (0.1606, -0.06654, 0.4198), (0.2332, -0.0966, 0.3778), (0.2968, -0.123, 0.3213), (0.349, -0.1446, 0.2524), (0.3878, -0.1606, 0.1739), (0.4117, -0.1705, 0.08864), (0.3266, -0.1353, -0.3536), (0.2566, -0.1063, -0.4157), (0.09593, -0.03974, -0.4067), (-0.03974, -0.09593, -0.4067), (-0.07322, -0.1768, -0.4619), (-0.1063, -0.2566, -0.4157), (-0.1353, -0.3266, -0.3536), (-0.1591, -0.3841, -0.2778), (-0.1768, -0.4268, -0.1913), (-0.1877, -0.4531, -0.09755), (-0.1913, -0.4619, 2.98e-08), (-0.1705, -0.4117, 0.08864), (-0.1606, -0.3878, 0.1739), (-0.1446, -0.349, 0.2524), (-0.123, -0.2968, 0.3213), (-0.0966, -0.2332, 0.3778), (-0.06654, -0.1606, 0.4198), (1.545e-08, -0.1739, 0.4198), (2.229e-08, -0.2524, 0.3778), (3.107e-08, -0.3213, 0.3213), (2.6e-08, -0.3778, 0.2524), (3.969e-08, -0.4198, 0.1739), (5.414e-08, -0.4456, 0.08864), (1.602e-08, -0.1913, -0.4619), (1.542e-08, -0.1038, -0.4067), (0.03974, -0.09593, -0.4067), (0.07322, -0.1768, -0.4619), (0.1063, -0.2566, -0.4157), (0.1353, -0.3266, -0.3536), (0.1591, -0.3841, -0.2778), (0.1768, -0.4268, -0.1913), (0.1877, -0.4531, -0.09755), (0.1913, -0.4619, 2.98e-08), (0.1705, -0.4117, 0.08864), (0.1606, -0.3878, 0.1739), (0.1446, -0.349, 0.2524), (0.123, -0.2968, 0.3213), (0.0966, -0.2332, 0.3778), (0.06654, -0.1606, 0.4198), (0.3536, -0.3536, 2.98e-08), (0.3468, -0.3468, -0.09755), (0.3266, -0.3266, -0.1913), (0.294, -0.294, -0.2778), (0.25, -0.25, -0.3536), (0.1964, -0.1964, -0.4157), (0.1353, -0.1353, -0.4619), (0.07342, -0.07342, -0.4067), (0.1768, -0.07322, -0.4619), (0.3841, -0.1591, -0.2778), (0.4268, -0.1768, -0.1913), (0.4531, -0.1877, -0.09755), (0.4619, -0.1913, 2.98e-08), (-0.02786, -0.06726, 0.366), (0.1915, -0.07934, 0.3103), (0.2438, -0.101, 0.2639), (0.2867, -0.1187, 0.2073), (0.3185, -0.1319, 0.1428), (0.3448, -0.1428, 2.224e-08), (0.2639, -0.2639, 2.224e-08), (0.1428, -0.3448, 2.224e-08), (0.07934, -0.1915, 0.3103), (0.05465, -0.1319, 0.3448), (1.269e-08, -0.1428, 0.3448), (0.101, -0.2438, 0.2639), (0.1187, -0.2867, 0.2073), (0.1319, -0.3185, 0.1428), (0.1401, -0.3381, 0.0728), (4.446e-08, -0.366, 0.0728), (0.1401, -0.3381, -0.0728), (0.1319, -0.3185, -0.1428), (0.1187, -0.2867, -0.2073), (0.101, -0.2438, -0.2639), (0.07934, -0.1915, -0.3103), (0.05465, -0.1319, -0.3448), (1.196e-08, -0.1428, -0.3448), (-0.05465, -0.1319, -0.3448), (-0.1401, -0.3381, 0.0728), (-0.05465, -0.1319, 0.3448), (-0.1428, -0.3448, 2.224e-08), (-0.1401, -0.3381, -0.0728), (-0.1319, -0.3185, -0.1428), (-0.1187, -0.2867, -0.2073), (-0.101, -0.2438, -0.2639), (-0.07934, -0.1915, -0.3103), (0.05148, -0.05148, 0.366), (0.101, -0.101, 0.3448), (0.1466, -0.1466, 0.3103), (0.1866, -0.1866, 0.2639), (0.2194, -0.2194, 0.2073), (0.2438, -0.2438, 0.1428), (0.2588, -0.2588, 0.0728), (0.02786, -0.06726, 0.366), (8.734e-09, -0.0728, 0.366), (3.758e-08, -0.3732, 2.224e-08), (3.243e-08, -0.366, -0.0728), (1.205e-08, -0.3448, -0.1428), (2.136e-08, -0.3103, -0.2073), (2.552e-08, -0.2639, -0.2639), (1.156e-08, -0.2073, -0.3103), (-0.2073, -1.865e-08, -0.3103), (-0.2639, -3.455e-08, -0.2639), (-0.3103, -3.198e-08, -0.2073), (-0.3448, -2.385e-08, -0.1428), (-0.366, -4.495e-08, -0.0728), (-0.3732, -5.036e-08, 2.224e-08), (-0.0728, -1.123e-08, 0.366), (-0.06726, -0.02786, 0.366), (-0.2588, -0.2588, 0.0728), (-0.2438, -0.2438, 0.1428), (-0.2194, -0.2194, 0.2073), (-0.1866, -0.1866, 0.2639), (-0.1466, -0.1466, 0.3103), (-0.101, -0.101, 0.3448), (-0.05148, -0.05148, 0.366), (-0.1915, 0.07934, -0.3103), (-0.2438, 0.101, -0.2639), (-0.2867, 0.1187, -0.2073), (-0.3185, 0.1319, -0.1428), (-0.3381, 0.1401, -0.0728), (-0.1319, 0.05465, 0.3448), (-0.1319, 0.05465, -0.3448), (-0.1428, -1.685e-08, -0.3448), (-0.1319, -0.05465, -0.3448), (-0.1915, -0.07934, -0.3103), (-0.2438, -0.101, -0.2639), (-0.2867, -0.1187, -0.2073), (-0.3185, -0.1319, -0.1428), (-0.3381, -0.1401, -0.0728), (-0.366, -5.699e-08, 0.0728), (-0.3381, -0.1401, 0.0728), (-0.3185, -0.1319, 0.1428), (-0.2867, -0.1187, 0.2073), (-0.2438, -0.101, 0.2639), (-0.1428, -1.758e-08, 0.3448), (-0.1319, -0.05465, 0.3448), (-0.1915, -0.07934, 0.3103), (-0.3448, -0.1428, 2.224e-08), (-0.2639, -0.2639, 2.224e-08), (-0.1319, -0.3185, 0.1428), (-0.1187, -0.2867, 0.2073), (-0.101, -0.2438, 0.2639), (-0.07934, -0.1915, 0.3103), (-0.07342, -0.07342, -0.4067), (-0.1353, -0.1353, -0.4619), (-0.1964, -0.1964, -0.4157), (-0.25, -0.25, -0.3536), (-0.294, -0.294, -0.2778), (-0.3266, -0.3266, -0.1913), (-0.3468, -0.3468, -0.09755), (-0.3536, -0.3536, 2.98e-08), (-0.1606, -0.06654, 0.4198), (-0.2332, -0.0966, 0.3778), (-0.2968, -0.123, 0.3213), (-0.349, -0.1446, 0.2524), (-0.3878, -0.1606, 0.1739), (-0.4117, -0.1705, 0.08864), (-0.4619, -0.1913, 2.98e-08), (-0.4531, -0.1877, -0.09755), (-0.4268, -0.1768, -0.1913), (-0.3841, -0.1591, -0.2778), (-0.3266, -0.1353, -0.3536), (-0.2566, -0.1063, -0.4157), (-0.1768, -0.07322, -0.4619), (-0.09593, -0.03974, -0.4067), (-0.1038, -1.67e-08, -0.4067), (-0.1913, -2.257e-08, -0.4619), (-0.4456, -6.939e-08, 0.08864), (-0.4198, -5.406e-08, 0.1739), (-0.3778, -3.893e-08, 0.2524), (-0.3213, -4.207e-08, 0.3213), (-0.2524, -3.093e-08, 0.3778), (-0.1739, -2.14e-08, 0.4198), (-0.1606, 0.06654, 0.4198), (-0.2332, 0.0966, 0.3778), (-0.2968, 0.123, 0.3213), (-0.349, 0.1446, 0.2524), (-0.3878, 0.1606, 0.1739), (-0.4117, 0.1705, 0.08864), (-0.4619, 0.1913, 2.98e-08), (-0.4268, 0.1768, -0.1913), (-0.3841, 0.1591, -0.2778), (-0.3266, 0.1353, -0.3536), (-0.1024, -0.04241, -0.2676), (-0.1487, -0.06157, -0.2408), (-0.1108, -1.307e-08, -0.2676), (-0.1024, 0.04241, -0.2676), (-0.1487, 0.06157, -0.2408), (-0.1609, -1.448e-08, -0.2408), (-0.06157, -0.1487, -0.2408), (8.97e-09, -0.1609, -0.2408), (0.06157, -0.1487, -0.2408), (-0.04241, -0.1024, -0.2676), (9.281e-09, -0.1108, -0.2676), (0.04241, -0.1024, -0.2676), (0.1024, 0.04241, -0.2676), (0.1487, 0.06157, -0.2408), (0.1108, 5.488e-09, -0.2676), (0.1024, -0.04241, -0.2676), (0.1487, -0.06157, -0.2408), (0.1609, 3.463e-09, -0.2408), (0.06157, 0.1487, -0.2408), (2.045e-09, 0.1609, -0.2408), (-0.06157, 0.1487, -0.2408), (0.04241, 0.1024, -0.2676), (-1.694e-09, 0.1108, -0.2676), (-0.04241, 0.1024, -0.2676)], [], [(5, 8, 7, 6), (4, 9, 8, 5), (3, 10, 9, 4), (2, 11, 10, 3), (1, 12, 11, 2), (143, 14, 13, 142), (0, 14, 143), (0, 15, 14), (14, 15, 16, 13), (12, 23, 24, 11), (11, 24, 25, 10), (10, 25, 26, 9), (9, 26, 27, 8), (8, 27, 28, 7), (21, 30, 29, 22), (20, 31, 30, 21), (19, 32, 31, 20), (18, 33, 32, 19), (17, 34, 33, 18), (16, 35, 34, 17), (15, 36, 35, 16), (0, 36, 15), (0, 37, 36), (36, 37, 38, 35), (35, 38, 39, 34), (34, 39, 361, 33), (33, 361, 360, 32), (32, 360, 359, 31), (31, 359, 40, 30), (30, 40, 358, 29), (29, 358, 49, 50), (22, 29, 50, 51), (28, 27, 52, 53), (7, 28, 53, 54), (27, 26, 55, 52), (26, 25, 56, 55), (25, 24, 57, 56), (24, 23, 58, 57), (23, 12, 59, 58), (21, 22, 51, 60), (20, 21, 60, 61), (19, 20, 61, 62), (18, 19, 62, 63), (17, 18, 63, 64), (16, 17, 64, 65), (13, 16, 65, 66), (142, 13, 66, 67), (12, 1, 130, 59), (6, 7, 54, 68), (136, 137, 69, 129), (137, 138, 70, 69), (138, 139, 71, 70), (139, 140, 72, 71), (140, 141, 73, 72), (141, 142, 67, 73), (43, 41, 74), (75, 299, 43, 74), (76, 44, 299, 75), (77, 45, 44, 76), (78, 46, 45, 77), (79, 47, 46, 78), (80, 48, 47, 79), (50, 49, 48, 80), (51, 50, 80, 58), (58, 80, 79, 57), (57, 79, 78, 56), (56, 78, 77, 55), (55, 77, 76, 52), (52, 76, 75, 53), (53, 75, 74, 81), (74, 41, 81), (81, 41, 82), (54, 53, 81, 82), (83, 51, 58, 59), (84, 60, 51, 83), (85, 61, 60, 84), (86, 62, 61, 85), (87, 63, 62, 86), (88, 64, 63, 87), (73, 88, 87, 72), (72, 87, 86, 71), (71, 86, 85, 70), (70, 85, 84, 69), (69, 84, 83, 129), (129, 83, 59, 130), (68, 54, 82, 42), (82, 41, 42), (95, 41, 135), (109, 124, 95, 135), (237, 94, 119, 110), (108, 93, 94, 237), (107, 92, 93, 108), (106, 91, 92, 107), (105, 90, 91, 106), (104, 89, 90, 105), (89, 114, 115, 90), (90, 115, 116, 91), (91, 116, 117, 92), (92, 117, 118, 93), (93, 118, 127, 94), (94, 127, 120, 119), (124, 125, 96, 95), (96, 41, 95), (103, 41, 96), (125, 102, 103, 96), (126, 101, 102, 125), (123, 100, 101, 126), (122, 99, 100, 123), (121, 98, 99, 122), (120, 97, 98, 121), (127, 128, 97, 120), (128, 129, 130, 97), (97, 130, 131, 98), (98, 131, 132, 99), (99, 132, 133, 100), (100, 133, 134, 101), (101, 134, 68, 102), (102, 68, 42, 103), (42, 41, 103), (181, 227, 111, 104), (180, 181, 104, 105), (228, 180, 105, 106), (229, 228, 106, 107), (230, 229, 107, 108), (231, 230, 108, 237), (174, 173, 124, 109), (168, 179, 110, 119), (227, 167, 112, 111), (167, 164, 113, 112), (164, 163, 114, 113), (163, 162, 115, 114), (162, 161, 116, 115), (161, 160, 117, 116), (160, 159, 118, 117), (159, 158, 127, 118), (157, 168, 119, 120), (156, 157, 120, 121), (155, 156, 121, 122), (154, 155, 122, 123), (153, 154, 123, 126), (173, 152, 125, 124), (152, 153, 126, 125), (158, 151, 128, 127), (151, 136, 129, 128), (150, 137, 136, 151), (149, 138, 137, 150), (148, 139, 138, 149), (147, 140, 139, 148), (146, 141, 140, 147), (145, 142, 141, 146), (144, 143, 142, 145), (0, 143, 144), (0, 144, 165), (165, 144, 145, 164), (164, 145, 146, 163), (163, 146, 147, 162), (162, 147, 148, 161), (161, 148, 149, 160), (160, 149, 150, 159), (159, 150, 151, 158), (172, 153, 152, 173), (171, 154, 153, 172), (170, 155, 154, 171), (169, 156, 155, 170), (168, 157, 156, 169), (166, 165, 164, 167), (0, 165, 166), (0, 166, 182), (182, 166, 167, 227), (179, 168, 169, 178), (178, 169, 170, 177), (177, 170, 171, 176), (176, 171, 172, 175), (175, 172, 173, 174), (195, 198, 197, 196), (194, 199, 198, 195), (193, 200, 199, 194), (192, 201, 200, 193), (191, 202, 201, 192), (183, 204, 203, 184), (0, 204, 183), (0, 205, 204), (204, 205, 206, 203), (202, 213, 214, 201), (201, 214, 215, 200), (200, 215, 216, 199), (199, 216, 217, 198), (198, 217, 218, 197), (211, 220, 219, 212), (210, 221, 220, 211), (209, 222, 221, 210), (208, 223, 222, 209), (207, 224, 223, 208), (206, 225, 224, 207), (205, 226, 225, 206), (0, 226, 205), (0, 182, 226), (226, 182, 227, 225), (225, 227, 181, 224), (224, 181, 180, 223), (223, 180, 228, 222), (222, 228, 229, 221), (221, 229, 230, 220), (220, 230, 231, 219), (219, 231, 237, 238), (212, 219, 238, 239), (218, 217, 240, 241), (197, 218, 241, 242), (217, 216, 243, 240), (216, 215, 244, 243), (215, 214, 245, 244), (214, 213, 246, 245), (213, 202, 247, 246), (211, 212, 239, 248), (210, 211, 248, 249), (209, 210, 249, 250), (208, 209, 250, 251), (207, 208, 251, 252), (206, 207, 252, 253), (203, 206, 253, 254), (184, 203, 254, 255), (202, 191, 256, 247), (196, 197, 242, 257), (190, 189, 259, 258), (189, 188, 260, 259), (188, 187, 261, 260), (187, 186, 262, 261), (186, 185, 263, 262), (185, 184, 255, 263), (135, 41, 264), (265, 109, 135, 264), (266, 233, 109, 265), (267, 234, 233, 266), (268, 235, 234, 267), (269, 236, 235, 268), (270, 110, 236, 269), (238, 237, 110, 270), (239, 238, 270, 246), (246, 270, 269, 245), (245, 269, 268, 244), (244, 268, 267, 243), (243, 267, 266, 240), (240, 266, 265, 241), (241, 265, 264, 271), (264, 41, 271), (271, 41, 272), (242, 241, 271, 272), (273, 239, 246, 247), (274, 248, 239, 273), (275, 249, 248, 274), (276, 250, 249, 275), (277, 251, 250, 276), (278, 252, 251, 277), (263, 278, 277, 262), (262, 277, 276, 261), (261, 276, 275, 260), (260, 275, 274, 259), (259, 274, 273, 258), (258, 273, 247, 256), (257, 242, 272, 232), (272, 41, 232), (285, 41, 43), (299, 313, 285, 43), (49, 284, 308, 48), (298, 283, 284, 49), (297, 282, 283, 298), (296, 281, 282, 297), (295, 280, 281, 296), (294, 279, 280, 295), (279, 303, 304, 280), (280, 304, 305, 281), (281, 305, 306, 282), (282, 306, 307, 283), (283, 307, 316, 284), (284, 316, 309, 308), (313, 314, 286, 285), (286, 41, 285), (293, 41, 286), (314, 292, 293, 286), (315, 291, 292, 314), (312, 290, 291, 315), (311, 289, 290, 312), (310, 288, 289, 311), (309, 287, 288, 310), (316, 317, 287, 309), (317, 258, 256, 287), (287, 256, 318, 288), (288, 318, 319, 289), (289, 319, 320, 290), (290, 320, 321, 291), (291, 321, 257, 292), (292, 257, 232, 293), (232, 41, 293), (39, 38, 300, 294), (361, 39, 294, 295), (360, 361, 295, 296), (359, 360, 296, 297), (40, 359, 297, 298), (358, 40, 298, 49), (352, 351, 313, 299), (346, 357, 48, 308), (38, 345, 301, 300), (345, 342, 302, 301), (342, 341, 303, 302), (341, 340, 304, 303), (340, 339, 305, 304), (339, 338, 306, 305), (338, 337, 307, 306), (337, 336, 316, 307), (335, 346, 308, 309), (334, 335, 309, 310), (333, 334, 310, 311), (332, 333, 311, 312), (331, 332, 312, 315), (351, 330, 314, 313), (330, 331, 315, 314), (336, 329, 317, 316), (329, 190, 258, 317), (328, 189, 190, 329), (327, 188, 189, 328), (326, 187, 188, 327), (325, 186, 187, 326), (324, 185, 186, 325), (323, 184, 185, 324), (322, 183, 184, 323), (0, 183, 322), (0, 322, 343), (343, 322, 323, 342), (342, 323, 324, 341), (341, 324, 325, 340), (340, 325, 326, 339), (339, 326, 327, 338), (338, 327, 328, 337), (337, 328, 329, 336), (350, 331, 330, 351), (349, 332, 331, 350), (348, 333, 332, 349), (347, 334, 333, 348), (346, 335, 334, 347), (344, 343, 342, 345), (0, 343, 344), (0, 344, 37), (37, 344, 345, 38), (357, 346, 347, 356), (356, 347, 348, 355), (355, 348, 349, 354), (354, 349, 350, 353), (353, 350, 351, 352), (302, 303, 363, 362), (301, 302, 362, 364), (300, 301, 364, 365), (294, 300, 365, 366), (303, 279, 367, 363), (279, 294, 366, 367), (278, 263, 368, 369), (252, 278, 369, 370), (263, 255, 371, 368), (255, 254, 372, 371), (254, 253, 373, 372), (253, 252, 370, 373), (113, 114, 375, 374), (112, 113, 374, 376), (111, 112, 376, 377), (104, 111, 377, 378), (114, 89, 379, 375), (89, 104, 378, 379), (88, 73, 380, 381), (64, 88, 381, 382), (73, 67, 383, 380), (67, 66, 384, 383), (66, 65, 385, 384), (65, 64, 382, 385), (364, 362, 363, 367), (365, 364, 367, 366), (371, 372, 369, 368), (372, 373, 370, 369), (376, 374, 375, 379), (377, 376, 379, 378), (383, 384, 381, 380), (384, 385, 382, 381), (4, 68, 134), (3, 133, 132), (44, 354, 299), (46, 355, 45), (321, 194, 257), (319, 193, 320), (176, 109, 233), (177, 234, 235), (174, 109, 176, 175), (176, 233, 234, 177), (177, 235, 236, 178), (178, 236, 110, 179), (6, 68, 4, 5), (4, 134, 133, 3), (3, 132, 131, 2), (2, 131, 130, 1), (352, 299, 354, 353), (354, 44, 45, 355), (355, 46, 47, 356), (356, 47, 48, 357), (196, 257, 194, 195), (194, 321, 320, 193), (193, 319, 318, 192), (192, 318, 256, 191)])
me_battlesphere.polygons.foreach_set('use_smooth', [True] * 404)
_uv = me_battlesphere.uv_layers.new(name='UVTex')
_uv.uv.foreach_set('vector', [0.6113, 0.3139, 0.6712, 0.308, 0.6703, 0.37, 0.6206, 0.3723, 0.5987, 0.2616, 0.6713, 0.254, 0.6712, 0.308, 0.6113, 0.3139, 0.5867, 0.2117, 0.6709, 0.2026, 0.6713, 0.254, 0.5987, 0.2616, 0.5763, 0.1603, 0.6713, 0.1514, 0.6709, 0.2026, 0.5867, 0.2117, 0.5626, 0.1029, 0.6725, 0.1001, 0.6713, 0.1514, 0.5763, 0.1603, 0.2112, 0.8624, 0.2561, 0.8717, 0.2566, 0.9927, 0.1648, 0.975, 0.2552, 0.7539, 0.2561, 0.8717, 0.2112, 0.8624, 0.2552, 0.7539, 0.3009, 0.8619, 0.2561, 0.8717, 0.2561, 0.8717, 0.3009, 0.8619, 0.3478, 0.974, 0.2566, 0.9927, 0.6725, 0.1001, 0.7805, 0.1021, 0.7672, 0.1592, 0.6713, 0.1514, 0.6713, 0.1514, 0.7672, 0.1592, 0.7553, 0.2112, 0.6709, 0.2026, 0.6709, 0.2026, 0.7553, 0.2112, 0.7445, 0.2626, 0.6713, 0.254, 0.6713, 0.254, 0.7445, 0.2626, 0.732, 0.315, 0.6712, 0.308, 0.6712, 0.308, 0.732, 0.315, 0.7199, 0.3738, 0.6703, 0.37, 0.162, 0.3314, 0.2789, 0.3408, 0.278, 0.4013, 0.1462, 0.399, 0.1734, 0.2718, 0.2792, 0.2828, 0.2789, 0.3408, 0.162, 0.3314, 0.186, 0.215, 0.2808, 0.2253, 0.2792, 0.2828, 0.1734, 0.2718, 0.1989, 0.1569, 0.2821, 0.1664, 0.2808, 0.2253, 0.186, 0.215, 0.2121, 0.09566, 0.2836, 0.1034, 0.2821, 0.1664, 0.1989, 0.1569, 0.2268, 0.02386, 0.285, 0.03267, 0.2836, 0.1034, 0.2121, 0.09566, 0.3009, 0.8619, 0.3393, 0.8367, 0.4249, 0.9219, 0.3478, 0.974, 0.2552, 0.7539, 0.3393, 0.8367, 0.3009, 0.8619, 0.2552, 0.7539, 0.3643, 0.7981, 0.3393, 0.8367, 0.3393, 0.8367, 0.3643, 0.7981, 0.4761, 0.8447, 0.4249, 0.9219, 0.285, 0.03267, 0.3432, 0.02639, 0.3552, 0.09794, 0.2836, 0.1034, 0.2836, 0.1034, 0.3552, 0.09794, 0.3657, 0.1605, 0.2821, 0.1664, 0.2821, 0.1664, 0.3657, 0.1605, 0.3758, 0.2186, 0.2808, 0.2253, 0.2808, 0.2253, 0.3758, 0.2186, 0.385, 0.2765, 0.2792, 0.2828, 0.2792, 0.2828, 0.385, 0.2765, 0.3952, 0.3359, 0.2789, 0.3408, 0.2789, 0.3408, 0.3952, 0.3359, 0.4075, 0.4028, 0.278, 0.4013, 0.278, 0.4013, 0.4075, 0.4028, 0.3839, 0.4922, 0.278, 0.4856, 0.1462, 0.399, 0.278, 0.4013, 0.278, 0.4856, 0.1686, 0.4951, 0.7199, 0.3738, 0.732, 0.315, 0.7862, 0.3251, 0.7781, 0.3771, 0.6703, 0.37, 0.7199, 0.3738, 0.7104, 0.433, 0.6694, 0.4295, 0.732, 0.315, 0.7445, 0.2626, 0.7956, 0.2737, 0.7862, 0.3251, 0.7445, 0.2626, 0.7553, 0.2112, 0.8084, 0.2232, 0.7956, 0.2737, 0.7553, 0.2112, 0.7672, 0.1592, 0.8189, 0.172, 0.8084, 0.2232, 0.7672, 0.1592, 0.7805, 0.1021, 0.8331, 0.123, 0.8189, 0.172, 0.7805, 0.1021, 0.6725, 0.1001, 0.6724, 0.05101, 0.7688, 0.04585, 0.162, 0.3314, 0.1462, 0.399, 0.05744, 0.3593, 0.0752, 0.3062, 0.1734, 0.2718, 0.162, 0.3314, 0.0752, 0.3062, 0.09054, 0.2525, 0.186, 0.215, 0.1734, 0.2718, 0.09054, 0.2525, 0.1007, 0.1977, 0.1989, 0.1569, 0.186, 0.215, 0.1007, 0.1977, 0.1099, 0.1415, 0.2121, 0.09566, 0.1989, 0.1569, 0.1099, 0.1415, 0.1174, 0.08362, 0.2268, 0.02386, 0.2121, 0.09566, 0.1174, 0.08362, 0.1215, 0.02337, 0.8975, 0.08374, 0.9373, 0.08856, 0.9243, 0.1557, 0.8946, 0.1526, 0.857, 0.08469, 0.8975, 0.08374, 0.8946, 0.1526, 0.8638, 0.1531, 0.6725, 0.1001, 0.5626, 0.1029, 0.5745, 0.04585, 0.6724, 0.05101, 0.6206, 0.3723, 0.6703, 0.37, 0.6694, 0.4295, 0.6283, 0.4318, 0.4072, 0.4077, 0.3957, 0.3393, 0.4813, 0.3207, 0.4959, 0.3736, 0.3957, 0.3393, 0.3863, 0.2794, 0.4726, 0.2658, 0.4813, 0.3207, 0.3863, 0.2794, 0.378, 0.2208, 0.4662, 0.2094, 0.4726, 0.2658, 0.378, 0.2208, 0.3692, 0.1617, 0.461, 0.1514, 0.4662, 0.2094, 0.3692, 0.1617, 0.3588, 0.09785, 0.4569, 0.09119, 0.461, 0.1514, 0.3588, 0.09785, 0.3476, 0.02291, 0.4564, 0.02873, 0.4569, 0.09119, 0.8786, 0.9267, 0.8662, 0.8644, 0.9015, 0.9172, 0.9375, 0.9706, 0.8914, 0.9898, 0.8786, 0.9267, 0.9015, 0.9172, 0.6461, 0.7935, 0.7197, 0.805, 0.6972, 0.8692, 0.646, 0.8607, 0.6465, 0.7275, 0.7394, 0.7398, 0.7197, 0.805, 0.6461, 0.7935, 0.6461, 0.6622, 0.756, 0.6737, 0.7394, 0.7398, 0.6465, 0.7275, 0.6465, 0.5971, 0.7683, 0.6065, 0.756, 0.6737, 0.6461, 0.6622, 0.6469, 0.5317, 0.7766, 0.5391, 0.7683, 0.6065, 0.6465, 0.5971, 0.6466, 0.465, 0.7814, 0.4711, 0.7766, 0.5391, 0.6469, 0.5317, 0.5122, 0.4714, 0.6466, 0.465, 0.6469, 0.5317, 0.5167, 0.5388, 0.5167, 0.5388, 0.6469, 0.5317, 0.6465, 0.5971, 0.5249, 0.6064, 0.5249, 0.6064, 0.6465, 0.5971, 0.6461, 0.6622, 0.5372, 0.6732, 0.5372, 0.6732, 0.6461, 0.6622, 0.6465, 0.7275, 0.553, 0.7395, 0.553, 0.7395, 0.6465, 0.7275, 0.6461, 0.7935, 0.5726, 0.8047, 0.5726, 0.8047, 0.6461, 0.7935, 0.646, 0.8607, 0.5949, 0.8692, 0.9726, 0.9353, 0.9375, 0.9706, 0.9015, 0.9172, 0.919, 0.8997, 0.9015, 0.9172, 0.8662, 0.8644, 0.919, 0.8997, 0.919, 0.8997, 0.8662, 0.8644, 0.9286, 0.8768, 0.9916, 0.8893, 0.9726, 0.9353, 0.919, 0.8997, 0.9286, 0.8768, 0.8905, 0.4707, 0.9672, 0.4697, 0.9667, 0.5088, 0.8904, 0.5095, 0.8905, 0.4328, 0.9656, 0.4303, 0.9672, 0.4697, 0.8905, 0.4707, 0.8906, 0.3951, 0.9616, 0.3909, 0.9656, 0.4303, 0.8905, 0.4328, 0.8909, 0.3573, 0.9551, 0.3516, 0.9616, 0.3909, 0.8906, 0.3951, 0.8913, 0.3189, 0.9462, 0.3128, 0.9551, 0.3516, 0.8909, 0.3573, 0.8917, 0.2795, 0.9355, 0.2742, 0.9462, 0.3128, 0.8913, 0.3189, 0.8475, 0.2739, 0.8917, 0.2795, 0.8913, 0.3189, 0.8365, 0.3119, 0.8365, 0.3119, 0.8913, 0.3189, 0.8909, 0.3573, 0.8271, 0.3507, 0.8271, 0.3507, 0.8909, 0.3573, 0.8906, 0.3951, 0.8201, 0.3897, 0.8201, 0.3897, 0.8906, 0.3951, 0.8905, 0.4328, 0.8153, 0.429, 0.8153, 0.429, 0.8905, 0.4328, 0.8905, 0.4707, 0.813, 0.4686, 0.813, 0.4686, 0.8905, 0.4707, 0.8904, 0.5095, 0.813, 0.5085, 0.9917, 0.8396, 0.9916, 0.8893, 0.9286, 0.8768, 0.9285, 0.852, 0.9286, 0.8768, 0.8662, 0.8644, 0.9285, 0.852, 0.8786, 0.802, 0.8662, 0.8644, 0.8538, 0.802, 0.8415, 0.7388, 0.8913, 0.7389, 0.8786, 0.802, 0.8538, 0.802, 0.8145, 0.471, 0.8917, 0.4731, 0.8916, 0.5117, 0.8145, 0.5107, 0.8168, 0.4315, 0.8917, 0.4353, 0.8917, 0.4731, 0.8145, 0.471, 0.8216, 0.3924, 0.8917, 0.3978, 0.8917, 0.4353, 0.8168, 0.4315, 0.8287, 0.3536, 0.8922, 0.3602, 0.8917, 0.3978, 0.8216, 0.3924, 0.8381, 0.3151, 0.8926, 0.3221, 0.8922, 0.3602, 0.8287, 0.3536, 0.8493, 0.277, 0.8931, 0.2831, 0.8926, 0.3221, 0.8381, 0.3151, 0.8931, 0.2831, 0.9364, 0.2781, 0.9469, 0.3161, 0.8926, 0.3221, 0.8926, 0.3221, 0.9469, 0.3161, 0.9557, 0.3545, 0.8922, 0.3602, 0.8922, 0.3602, 0.9557, 0.3545, 0.9624, 0.3934, 0.8917, 0.3978, 0.8917, 0.3978, 0.9624, 0.3934, 0.9664, 0.4327, 0.8917, 0.4353, 0.8917, 0.4353, 0.9664, 0.4327, 0.9681, 0.472, 0.8917, 0.4731, 0.8917, 0.4731, 0.9681, 0.472, 0.9677, 0.511, 0.8916, 0.5117, 0.8913, 0.7389, 0.9374, 0.7581, 0.9015, 0.8116, 0.8786, 0.802, 0.9015, 0.8116, 0.8662, 0.8644, 0.8786, 0.802, 0.919, 0.8291, 0.8662, 0.8644, 0.9015, 0.8116, 0.9374, 0.7581, 0.9727, 0.7935, 0.919, 0.8291, 0.9015, 0.8116, 0.5723, 0.804, 0.6456, 0.7929, 0.6456, 0.8599, 0.5945, 0.8684, 0.5527, 0.739, 0.646, 0.727, 0.6456, 0.7929, 0.5723, 0.804, 0.5369, 0.6729, 0.6457, 0.6618, 0.646, 0.727, 0.5527, 0.739, 0.5245, 0.6062, 0.6462, 0.5967, 0.6457, 0.6618, 0.5369, 0.6729, 0.5161, 0.5387, 0.6462, 0.5313, 0.6462, 0.5967, 0.5245, 0.6062, 0.5114, 0.4712, 0.6459, 0.4645, 0.6462, 0.5313, 0.5161, 0.5387, 0.6459, 0.4645, 0.7813, 0.4707, 0.7765, 0.539, 0.6462, 0.5313, 0.6462, 0.5313, 0.7765, 0.539, 0.7677, 0.6065, 0.6462, 0.5967, 0.6462, 0.5967, 0.7677, 0.6065, 0.7553, 0.6734, 0.6457, 0.6618, 0.6457, 0.6618, 0.7553, 0.6734, 0.7387, 0.7393, 0.646, 0.727, 0.646, 0.727, 0.7387, 0.7393, 0.719, 0.8044, 0.6456, 0.7929, 0.6456, 0.7929, 0.719, 0.8044, 0.6966, 0.8684, 0.6456, 0.8599, 0.9727, 0.7935, 0.9917, 0.8396, 0.9285, 0.852, 0.919, 0.8291, 0.9285, 0.852, 0.8662, 0.8644, 0.919, 0.8291, 0.3586, 0.09571, 0.3465, 0.02185, 0.4526, 0.02654, 0.4538, 0.08742, 0.3689, 0.1597, 0.3586, 0.09571, 0.4538, 0.08742, 0.4624, 0.1471, 0.3788, 0.219, 0.3689, 0.1597, 0.4624, 0.1471, 0.4683, 0.2064, 0.3877, 0.278, 0.3788, 0.219, 0.4683, 0.2064, 0.4751, 0.2636, 0.3977, 0.3385, 0.3877, 0.278, 0.4751, 0.2636, 0.4843, 0.3192, 0.4095, 0.4075, 0.3977, 0.3385, 0.4843, 0.3192, 0.4992, 0.3726, 0.6192, 0.3693, 0.668, 0.3652, 0.6679, 0.4237, 0.6281, 0.4268, 0.6755, 0.09872, 0.5674, 0.09817, 0.5799, 0.04513, 0.6757, 0.04888, 0.8572, 0.08567, 0.8991, 0.08423, 0.8963, 0.1558, 0.8648, 0.1566, 0.8991, 0.08423, 0.9408, 0.08893, 0.9276, 0.159, 0.8963, 0.1558, 0.2275, 0.02408, 0.2133, 0.0946, 0.1191, 0.0824, 0.1235, 0.02291, 0.2133, 0.0946, 0.1998, 0.1562, 0.1109, 0.14, 0.1191, 0.0824, 0.1998, 0.1562, 0.1862, 0.2145, 0.101, 0.1961, 0.1109, 0.14, 0.1862, 0.2145, 0.1726, 0.2715, 0.08987, 0.2507, 0.101, 0.1961, 0.1726, 0.2715, 0.16, 0.3313, 0.07349, 0.3041, 0.08987, 0.2507, 0.16, 0.3313, 0.1425, 0.3988, 0.05449, 0.357, 0.07349, 0.3041, 0.7834, 0.1023, 0.6755, 0.09872, 0.6757, 0.04888, 0.7728, 0.04547, 0.7687, 0.159, 0.7834, 0.1023, 0.8353, 0.1246, 0.8198, 0.1731, 0.7555, 0.2104, 0.7687, 0.159, 0.8198, 0.1731, 0.808, 0.2237, 0.7437, 0.261, 0.7555, 0.2104, 0.808, 0.2237, 0.7938, 0.2736, 0.7296, 0.3126, 0.7437, 0.261, 0.7938, 0.2736, 0.7827, 0.324, 0.668, 0.3652, 0.7166, 0.3694, 0.7077, 0.4268, 0.6679, 0.4237, 0.7166, 0.3694, 0.7296, 0.3126, 0.7827, 0.324, 0.7733, 0.3743, 0.1425, 0.3988, 0.2747, 0.4039, 0.2732, 0.4891, 0.1627, 0.4962, 0.2747, 0.4039, 0.4072, 0.4077, 0.381, 0.4983, 0.2732, 0.4891, 0.278, 0.3436, 0.3957, 0.3393, 0.4072, 0.4077, 0.2747, 0.4039, 0.2793, 0.2846, 0.3863, 0.2794, 0.3957, 0.3393, 0.278, 0.3436, 0.2817, 0.2263, 0.378, 0.2208, 0.3863, 0.2794, 0.2793, 0.2846, 0.2837, 0.1667, 0.3692, 0.1617, 0.378, 0.2208, 0.2817, 0.2263, 0.2855, 0.1028, 0.3588, 0.09785, 0.3692, 0.1617, 0.2837, 0.1667, 0.2871, 0.02902, 0.3476, 0.02291, 0.3588, 0.09785, 0.2855, 0.1028, 0.1728, 0.8376, 0.2112, 0.8624, 0.1648, 0.975, 0.08675, 0.9233, 0.2552, 0.7539, 0.2112, 0.8624, 0.1728, 0.8376, 0.2552, 0.7539, 0.1728, 0.8376, 0.1468, 0.7998, 0.1468, 0.7998, 0.1728, 0.8376, 0.08675, 0.9233, 0.03489, 0.846, 0.2275, 0.02408, 0.2871, 0.02902, 0.2855, 0.1028, 0.2133, 0.0946, 0.2133, 0.0946, 0.2855, 0.1028, 0.2837, 0.1667, 0.1998, 0.1562, 0.1998, 0.1562, 0.2837, 0.1667, 0.2817, 0.2263, 0.1862, 0.2145, 0.1862, 0.2145, 0.2817, 0.2263, 0.2793, 0.2846, 0.1726, 0.2715, 0.1726, 0.2715, 0.2793, 0.2846, 0.278, 0.3436, 0.16, 0.3313, 0.16, 0.3313, 0.278, 0.3436, 0.2747, 0.4039, 0.1425, 0.3988, 0.6703, 0.3047, 0.7296, 0.3126, 0.7166, 0.3694, 0.668, 0.3652, 0.6713, 0.2515, 0.7437, 0.261, 0.7296, 0.3126, 0.6703, 0.3047, 0.672, 0.2003, 0.7555, 0.2104, 0.7437, 0.261, 0.6713, 0.2515, 0.6734, 0.1494, 0.7687, 0.159, 0.7555, 0.2104, 0.672, 0.2003, 0.6755, 0.09872, 0.7834, 0.1023, 0.7687, 0.159, 0.6734, 0.1494, 0.1371, 0.7548, 0.1468, 0.7998, 0.03489, 0.846, 0.01651, 0.7554, 0.2552, 0.7539, 0.1468, 0.7998, 0.1371, 0.7548, 0.2552, 0.7539, 0.1371, 0.7548, 0.1463, 0.7097, 0.1463, 0.7097, 0.1371, 0.7548, 0.01651, 0.7554, 0.0338, 0.6644, 0.5674, 0.09817, 0.6755, 0.09872, 0.6734, 0.1494, 0.5792, 0.1555, 0.5792, 0.1555, 0.6734, 0.1494, 0.672, 0.2003, 0.588, 0.2069, 0.588, 0.2069, 0.672, 0.2003, 0.6713, 0.2515, 0.5986, 0.2569, 0.5986, 0.2569, 0.6713, 0.2515, 0.6703, 0.3047, 0.6106, 0.3094, 0.6106, 0.3094, 0.6703, 0.3047, 0.668, 0.3652, 0.6192, 0.3693, 0.6089, 0.3095, 0.6687, 0.3054, 0.6665, 0.3658, 0.6172, 0.3696, 0.5972, 0.2564, 0.6702, 0.2512, 0.6687, 0.3054, 0.6089, 0.3095, 0.5875, 0.206, 0.671, 0.2, 0.6702, 0.2512, 0.5972, 0.2564, 0.5786, 0.1551, 0.6724, 0.1495, 0.671, 0.2, 0.5875, 0.206, 0.5679, 0.09908, 0.6745, 0.09951, 0.6724, 0.1495, 0.5786, 0.1551, 0.2996, 0.6445, 0.2543, 0.6362, 0.2543, 0.5151, 0.3452, 0.5327, 0.2552, 0.7539, 0.2543, 0.6362, 0.2996, 0.6445, 0.2552, 0.7539, 0.2094, 0.6458, 0.2543, 0.6362, 0.2543, 0.6362, 0.2094, 0.6458, 0.163, 0.5335, 0.2543, 0.5151, 0.6745, 0.09951, 0.7811, 0.1028, 0.7669, 0.1588, 0.6724, 0.1495, 0.6724, 0.1495, 0.7669, 0.1588, 0.7547, 0.2099, 0.671, 0.2, 0.671, 0.2, 0.7547, 0.2099, 0.7427, 0.2609, 0.6702, 0.2512, 0.6702, 0.2512, 0.7427, 0.2609, 0.7294, 0.3133, 0.6687, 0.3054, 0.6687, 0.3054, 0.7294, 0.3133, 0.7154, 0.3732, 0.6665, 0.3658, 0.1601, 0.3314, 0.279, 0.3434, 0.2758, 0.4041, 0.1426, 0.3994, 0.1725, 0.2712, 0.2799, 0.2839, 0.279, 0.3434, 0.1601, 0.3314, 0.186, 0.2139, 0.282, 0.2252, 0.2799, 0.2839, 0.1725, 0.2712, 0.1995, 0.1553, 0.2837, 0.1654, 0.282, 0.2252, 0.186, 0.2139, 0.2129, 0.09348, 0.2851, 0.1014, 0.2837, 0.1654, 0.1995, 0.1553, 0.227, 0.023, 0.2865, 0.02796, 0.2851, 0.1014, 0.2129, 0.09348, 0.2094, 0.6458, 0.1719, 0.6718, 0.0852, 0.586, 0.163, 0.5335, 0.2552, 0.7539, 0.1719, 0.6718, 0.2094, 0.6458, 0.2552, 0.7539, 0.1463, 0.7097, 0.1719, 0.6718, 0.1719, 0.6718, 0.1463, 0.7097, 0.0338, 0.6644, 0.0852, 0.586, 0.2865, 0.02796, 0.3465, 0.02185, 0.3586, 0.09571, 0.2851, 0.1014, 0.2851, 0.1014, 0.3586, 0.09571, 0.3689, 0.1597, 0.2837, 0.1654, 0.2837, 0.1654, 0.3689, 0.1597, 0.3788, 0.219, 0.282, 0.2252, 0.282, 0.2252, 0.3788, 0.219, 0.3877, 0.278, 0.2799, 0.2839, 0.2799, 0.2839, 0.3877, 0.278, 0.3977, 0.3385, 0.279, 0.3434, 0.279, 0.3434, 0.3977, 0.3385, 0.4095, 0.4075, 0.2758, 0.4041, 0.2758, 0.4041, 0.4095, 0.4075, 0.3834, 0.499, 0.2746, 0.4901, 0.1426, 0.3994, 0.2758, 0.4041, 0.2746, 0.4901, 0.1632, 0.4975, 0.7154, 0.3732, 0.7294, 0.3133, 0.7848, 0.325, 0.7751, 0.3781, 0.6665, 0.3658, 0.7154, 0.3732, 0.7034, 0.4303, 0.6637, 0.425, 0.7294, 0.3133, 0.7427, 0.2609, 0.7953, 0.2725, 0.7848, 0.325, 0.7427, 0.2609, 0.7547, 0.2099, 0.8058, 0.2217, 0.7953, 0.2725, 0.7547, 0.2099, 0.7669, 0.1588, 0.817, 0.1722, 0.8058, 0.2217, 0.7669, 0.1588, 0.7811, 0.1028, 0.8321, 0.1246, 0.817, 0.1722, 0.7811, 0.1028, 0.6745, 0.09951, 0.6746, 0.0503, 0.7705, 0.04676, 0.1601, 0.3314, 0.1426, 0.3994, 0.05393, 0.3575, 0.07295, 0.3043, 0.1725, 0.2712, 0.1601, 0.3314, 0.07295, 0.3043, 0.08934, 0.2504, 0.186, 0.2139, 0.1725, 0.2712, 0.08934, 0.2504, 0.1004, 0.1955, 0.1995, 0.1553, 0.186, 0.2139, 0.1004, 0.1955, 0.1104, 0.1392, 0.2129, 0.09348, 0.1995, 0.1553, 0.1104, 0.1392, 0.1185, 0.08143, 0.227, 0.023, 0.2129, 0.09348, 0.1185, 0.08143, 0.1228, 0.02185, 0.8986, 0.08662, 0.9382, 0.0918, 0.9246, 0.1585, 0.8951, 0.1552, 0.8583, 0.08725, 0.8986, 0.08662, 0.8951, 0.1552, 0.8645, 0.1555, 0.6745, 0.09951, 0.5679, 0.09908, 0.5801, 0.04676, 0.6746, 0.0503, 0.6172, 0.3696, 0.6665, 0.3658, 0.6637, 0.425, 0.6245, 0.4266, 0.4093, 0.4059, 0.3971, 0.3366, 0.4838, 0.317, 0.499, 0.3706, 0.3971, 0.3366, 0.3871, 0.2761, 0.4745, 0.2615, 0.4838, 0.317, 0.3871, 0.2761, 0.3781, 0.217, 0.4676, 0.2042, 0.4745, 0.2615, 0.3781, 0.217, 0.3682, 0.1577, 0.4616, 0.145, 0.4676, 0.2042, 0.3682, 0.1577, 0.3578, 0.0938, 0.453, 0.08545, 0.4616, 0.145, 0.3578, 0.0938, 0.3458, 0.02005, 0.4517, 0.02465, 0.453, 0.08545, 0.8538, 0.802, 0.8662, 0.8644, 0.8309, 0.8115, 0.7953, 0.7578, 0.8415, 0.7388, 0.8538, 0.802, 0.8309, 0.8115, 0.647, 0.7909, 0.7193, 0.8022, 0.6973, 0.8654, 0.6469, 0.8572, 0.6471, 0.7256, 0.7391, 0.738, 0.7193, 0.8022, 0.647, 0.7909, 0.6467, 0.661, 0.7555, 0.6725, 0.7391, 0.738, 0.6471, 0.7256, 0.6472, 0.5965, 0.7677, 0.6061, 0.7555, 0.6725, 0.6467, 0.661, 0.6471, 0.5316, 0.7764, 0.539, 0.7677, 0.6061, 0.6472, 0.5965, 0.6466, 0.4652, 0.7811, 0.4712, 0.7764, 0.539, 0.6471, 0.5316, 0.5132, 0.4721, 0.6466, 0.4652, 0.6471, 0.5316, 0.5179, 0.5391, 0.5179, 0.5391, 0.6471, 0.5316, 0.6472, 0.5965, 0.5264, 0.6062, 0.5264, 0.6062, 0.6472, 0.5965, 0.6467, 0.661, 0.5388, 0.6723, 0.5388, 0.6723, 0.6467, 0.661, 0.6471, 0.7256, 0.5548, 0.7378, 0.5548, 0.7378, 0.6471, 0.7256, 0.647, 0.7909, 0.5745, 0.8022, 0.5745, 0.8022, 0.647, 0.7909, 0.6469, 0.8572, 0.5966, 0.8654, 0.7598, 0.7932, 0.7953, 0.7578, 0.8309, 0.8115, 0.8134, 0.8291, 0.8309, 0.8115, 0.8662, 0.8644, 0.8134, 0.8291, 0.8134, 0.8291, 0.8662, 0.8644, 0.8039, 0.852, 0.7406, 0.8394, 0.7598, 0.7932, 0.8134, 0.8291, 0.8039, 0.852, 0.8905, 0.4727, 0.9678, 0.4713, 0.9676, 0.5107, 0.8906, 0.5117, 0.8906, 0.4347, 0.9658, 0.4316, 0.9678, 0.4713, 0.8905, 0.4727, 0.8905, 0.3969, 0.9616, 0.3921, 0.9658, 0.4316, 0.8906, 0.4347, 0.8909, 0.359, 0.9547, 0.353, 0.9616, 0.3921, 0.8905, 0.3969, 0.8912, 0.3207, 0.9457, 0.3145, 0.9547, 0.353, 0.8909, 0.359, 0.8915, 0.2814, 0.9351, 0.2763, 0.9457, 0.3145, 0.8912, 0.3207, 0.8476, 0.2755, 0.8915, 0.2814, 0.8912, 0.3207, 0.8363, 0.3138, 0.8363, 0.3138, 0.8912, 0.3207, 0.8909, 0.359, 0.827, 0.3525, 0.827, 0.3525, 0.8909, 0.359, 0.8905, 0.3969, 0.8199, 0.3915, 0.8199, 0.3915, 0.8905, 0.3969, 0.8906, 0.4347, 0.8151, 0.4309, 0.8151, 0.4309, 0.8906, 0.4347, 0.8905, 0.4727, 0.8128, 0.4707, 0.8128, 0.4707, 0.8905, 0.4727, 0.8906, 0.5117, 0.8128, 0.5108, 0.7406, 0.8893, 0.7406, 0.8394, 0.8039, 0.852, 0.8038, 0.8768, 0.8039, 0.852, 0.8662, 0.8644, 0.8038, 0.8768, 0.8538, 0.9267, 0.8662, 0.8644, 0.8786, 0.9267, 0.8914, 0.9898, 0.8414, 0.9899, 0.8538, 0.9267, 0.8786, 0.9267, 0.8158, 0.4676, 0.891, 0.4695, 0.8908, 0.5072, 0.8158, 0.5063, 0.8178, 0.429, 0.8913, 0.4324, 0.891, 0.4695, 0.8158, 0.4676, 0.8221, 0.3904, 0.8917, 0.3954, 0.8913, 0.4324, 0.8178, 0.429, 0.829, 0.3519, 0.892, 0.3583, 0.8917, 0.3954, 0.8221, 0.3904, 0.8382, 0.3136, 0.8924, 0.3205, 0.892, 0.3583, 0.829, 0.3519, 0.8493, 0.2755, 0.893, 0.2816, 0.8924, 0.3205, 0.8382, 0.3136, 0.893, 0.2816, 0.9363, 0.2767, 0.9467, 0.3147, 0.8924, 0.3205, 0.8924, 0.3205, 0.9467, 0.3147, 0.9551, 0.3531, 0.892, 0.3583, 0.892, 0.3583, 0.9551, 0.3531, 0.9612, 0.3917, 0.8917, 0.3954, 0.8917, 0.3954, 0.9612, 0.3917, 0.9648, 0.4304, 0.8913, 0.4324, 0.8913, 0.4324, 0.9648, 0.4304, 0.966, 0.469, 0.891, 0.4695, 0.891, 0.4695, 0.966, 0.469, 0.9654, 0.5071, 0.8908, 0.5072, 0.8414, 0.9899, 0.7951, 0.9708, 0.8309, 0.9171, 0.8538, 0.9267, 0.8309, 0.9171, 0.8662, 0.8644, 0.8538, 0.9267, 0.8133, 0.8997, 0.8662, 0.8644, 0.8309, 0.9171, 0.7951, 0.9708, 0.7597, 0.9354, 0.8133, 0.8997, 0.8309, 0.9171, 0.5747, 0.804, 0.6475, 0.7926, 0.6475, 0.8593, 0.5969, 0.8676, 0.5548, 0.7393, 0.6476, 0.727, 0.6475, 0.7926, 0.5747, 0.804, 0.5388, 0.6734, 0.6473, 0.6621, 0.6476, 0.727, 0.5548, 0.7393, 0.5264, 0.6069, 0.6477, 0.5972, 0.6473, 0.6621, 0.5388, 0.6734, 0.5178, 0.5395, 0.6476, 0.532, 0.6477, 0.5972, 0.5264, 0.6069, 0.513, 0.4722, 0.6472, 0.4652, 0.6476, 0.532, 0.5178, 0.5395, 0.6472, 0.4652, 0.7824, 0.4712, 0.7776, 0.5395, 0.6476, 0.532, 0.6476, 0.532, 0.7776, 0.5395, 0.7689, 0.6069, 0.6477, 0.5972, 0.6477, 0.5972, 0.7689, 0.6069, 0.7567, 0.6737, 0.6473, 0.6621, 0.6473, 0.6621, 0.7567, 0.6737, 0.7401, 0.7395, 0.6476, 0.727, 0.6476, 0.727, 0.7401, 0.7395, 0.7203, 0.804, 0.6475, 0.7926, 0.6475, 0.7926, 0.7203, 0.804, 0.6981, 0.8676, 0.6475, 0.8593, 0.7597, 0.9354, 0.7406, 0.8893, 0.8038, 0.8768, 0.8133, 0.8997, 0.8038, 0.8768, 0.8662, 0.8644, 0.8133, 0.8997, 0.3552, 0.09794, 0.3432, 0.02639, 0.4464, 0.03005, 0.4481, 0.08931, 0.3657, 0.1605, 0.3552, 0.09794, 0.4481, 0.08931, 0.457, 0.1476, 0.3758, 0.2186, 0.3657, 0.1605, 0.457, 0.1476, 0.4633, 0.2055, 0.385, 0.2765, 0.3758, 0.2186, 0.4633, 0.2055, 0.4705, 0.2616, 0.3952, 0.3359, 0.385, 0.2765, 0.4705, 0.2616, 0.4799, 0.3161, 0.4075, 0.4028, 0.3952, 0.3359, 0.4799, 0.3161, 0.4948, 0.3682, 0.6186, 0.3759, 0.6688, 0.3711, 0.667, 0.4315, 0.6271, 0.4339, 0.6713, 0.09843, 0.5621, 0.1006, 0.5734, 0.04676, 0.6701, 0.04801, 0.8571, 0.08429, 0.8991, 0.08287, 0.8962, 0.1544, 0.8648, 0.1552, 0.8991, 0.08287, 0.9408, 0.0876, 0.9275, 0.1577, 0.8962, 0.1544, 0.2265, 0.02123, 0.2124, 0.09155, 0.1182, 0.07948, 0.1226, 0.02005, 0.2124, 0.09155, 0.199, 0.1532, 0.1101, 0.1371, 0.1182, 0.07948, 0.199, 0.1532, 0.1855, 0.2117, 0.1001, 0.1932, 0.1101, 0.1371, 0.1855, 0.2117, 0.1719, 0.2688, 0.08898, 0.2479, 0.1001, 0.1932, 0.1719, 0.2688, 0.1592, 0.3288, 0.07255, 0.3015, 0.08898, 0.2479, 0.1592, 0.3288, 0.1415, 0.3963, 0.05346, 0.3544, 0.07255, 0.3015, 0.7806, 0.09917, 0.6713, 0.09843, 0.6701, 0.04801, 0.7684, 0.04195, 0.7675, 0.1569, 0.7806, 0.09917, 0.8335, 0.1202, 0.8193, 0.1695, 0.7562, 0.2096, 0.7675, 0.1569, 0.8193, 0.1695, 0.8089, 0.2205, 0.7451, 0.262, 0.7562, 0.2096, 0.8089, 0.2205, 0.7993, 0.273, 0.7321, 0.3163, 0.7451, 0.262, 0.7993, 0.273, 0.7893, 0.3273, 0.6688, 0.3711, 0.7188, 0.3778, 0.7076, 0.4362, 0.667, 0.4315, 0.7188, 0.3778, 0.7321, 0.3163, 0.7893, 0.3273, 0.7801, 0.3819, 0.1415, 0.3963, 0.2742, 0.4027, 0.2711, 0.4874, 0.1611, 0.4933, 0.2742, 0.4027, 0.4093, 0.4059, 0.3817, 0.5021, 0.2711, 0.4874, 0.2778, 0.3416, 0.3971, 0.3366, 0.4093, 0.4059, 0.2742, 0.4027, 0.279, 0.2819, 0.3871, 0.2761, 0.3971, 0.3366, 0.2778, 0.3416, 0.2813, 0.2232, 0.3781, 0.217, 0.3871, 0.2761, 0.279, 0.2819, 0.283, 0.1634, 0.3682, 0.1577, 0.3781, 0.217, 0.2813, 0.2232, 0.2845, 0.09949, 0.3578, 0.0938, 0.3682, 0.1577, 0.283, 0.1634, 0.2859, 0.02617, 0.3458, 0.02005, 0.3578, 0.0938, 0.2845, 0.09949, 0.3377, 0.6702, 0.2996, 0.6445, 0.3452, 0.5327, 0.4227, 0.5836, 0.2552, 0.7539, 0.2996, 0.6445, 0.3377, 0.6702, 0.2552, 0.7539, 0.3377, 0.6702, 0.3629, 0.7084, 0.3629, 0.7084, 0.3377, 0.6702, 0.4227, 0.5836, 0.4754, 0.6611, 0.2265, 0.02123, 0.2859, 0.02617, 0.2845, 0.09949, 0.2124, 0.09155, 0.2124, 0.09155, 0.2845, 0.09949, 0.283, 0.1634, 0.199, 0.1532, 0.199, 0.1532, 0.283, 0.1634, 0.2813, 0.2232, 0.1855, 0.2117, 0.1855, 0.2117, 0.2813, 0.2232, 0.279, 0.2819, 0.1719, 0.2688, 0.1719, 0.2688, 0.279, 0.2819, 0.2778, 0.3416, 0.1592, 0.3288, 0.1592, 0.3288, 0.2778, 0.3416, 0.2742, 0.4027, 0.1415, 0.3963, 0.67, 0.3093, 0.7321, 0.3163, 0.7188, 0.3778, 0.6688, 0.3711, 0.6703, 0.2541, 0.7451, 0.262, 0.7321, 0.3163, 0.67, 0.3093, 0.6701, 0.2015, 0.7562, 0.2096, 0.7451, 0.262, 0.6703, 0.2541, 0.6703, 0.1497, 0.7675, 0.1569, 0.7562, 0.2096, 0.6701, 0.2015, 0.6713, 0.09843, 0.7806, 0.09917, 0.7675, 0.1569, 0.6703, 0.1497, 0.3726, 0.753, 0.3629, 0.7084, 0.4754, 0.6611, 0.4942, 0.7532, 0.2552, 0.7539, 0.3629, 0.7084, 0.3726, 0.753, 0.2552, 0.7539, 0.3726, 0.753, 0.3643, 0.7981, 0.3643, 0.7981, 0.3726, 0.753, 0.4942, 0.7532, 0.4761, 0.8447, 0.5621, 0.1006, 0.6713, 0.09843, 0.6703, 0.1497, 0.5745, 0.1577, 0.5745, 0.1577, 0.6703, 0.1497, 0.6701, 0.2015, 0.5848, 0.2096, 0.5848, 0.2096, 0.6701, 0.2015, 0.6703, 0.2541, 0.5959, 0.2609, 0.5959, 0.2609, 0.6703, 0.2541, 0.67, 0.3093, 0.6089, 0.3147, 0.6089, 0.3147, 0.67, 0.3093, 0.6688, 0.3711, 0.6186, 0.3759, 0.1226, 0.02005, 0.1182, 0.07948, 0.05119, 0.0679, 0.05455, 0.02178, 0.8962, 0.1544, 0.9275, 0.1577, 0.9194, 0.204, 0.8941, 0.2037, 0.8648, 0.1552, 0.8962, 0.1544, 0.8941, 0.2037, 0.8693, 0.2018, 0.4481, 0.08931, 0.4464, 0.03005, 0.5139, 0.03475, 0.5153, 0.08074, 0.9363, 0.2767, 0.893, 0.2816, 0.8939, 0.2364, 0.9268, 0.233, 0.893, 0.2816, 0.8493, 0.2755, 0.86, 0.2318, 0.8939, 0.2364, 0.8915, 0.2814, 0.8476, 0.2755, 0.8582, 0.2314, 0.8922, 0.236, 0.9351, 0.2763, 0.8915, 0.2814, 0.8922, 0.236, 0.9253, 0.2324, 0.453, 0.08545, 0.4517, 0.02465, 0.5209, 0.03, 0.5219, 0.07718, 0.8645, 0.1555, 0.8951, 0.1552, 0.8921, 0.2035, 0.8676, 0.2015, 0.8951, 0.1552, 0.9246, 0.1585, 0.9175, 0.2032, 0.8921, 0.2035, 0.1228, 0.02185, 0.1185, 0.08143, 0.05127, 0.06984, 0.05462, 0.0236, 0.1235, 0.02291, 0.1191, 0.0824, 0.052, 0.07079, 0.05538, 0.02462, 0.8963, 0.1558, 0.9276, 0.159, 0.9195, 0.2054, 0.8941, 0.2051, 0.8648, 0.1566, 0.8963, 0.1558, 0.8941, 0.2051, 0.8693, 0.2032, 0.4538, 0.08742, 0.4526, 0.02654, 0.5219, 0.03195, 0.5229, 0.0792, 0.9364, 0.2781, 0.8931, 0.2831, 0.894, 0.2378, 0.9269, 0.2345, 0.8931, 0.2831, 0.8493, 0.277, 0.86, 0.2332, 0.894, 0.2378, 0.8917, 0.2795, 0.8475, 0.2739, 0.8579, 0.2295, 0.8921, 0.2339, 0.9355, 0.2742, 0.8917, 0.2795, 0.8921, 0.2339, 0.9254, 0.2301, 0.4569, 0.09119, 0.4564, 0.02873, 0.5275, 0.03513, 0.5279, 0.0836, 0.8638, 0.1531, 0.8946, 0.1526, 0.8918, 0.2012, 0.8672, 0.1993, 0.8946, 0.1526, 0.9243, 0.1557, 0.9174, 0.2007, 0.8918, 0.2012, 0.1215, 0.02337, 0.1174, 0.08362, 0.04938, 0.07227, 0.05253, 0.02551, 0.8941, 0.2037, 0.9194, 0.204, 0.9268, 0.233, 0.8939, 0.2364, 0.8693, 0.2018, 0.8941, 0.2037, 0.8939, 0.2364, 0.86, 0.2318, 0.8676, 0.2015, 0.8921, 0.2035, 0.8922, 0.236, 0.8582, 0.2314, 0.8921, 0.2035, 0.9175, 0.2032, 0.9253, 0.2324, 0.8922, 0.236, 0.8941, 0.2051, 0.9195, 0.2054, 0.9269, 0.2345, 0.894, 0.2378, 0.8693, 0.2032, 0.8941, 0.2051, 0.894, 0.2378, 0.86, 0.2332, 0.8672, 0.1993, 0.8918, 0.2012, 0.8921, 0.2339, 0.8579, 0.2295, 0.8918, 0.2012, 0.9174, 0.2007, 0.9254, 0.2301, 0.8921, 0.2339, 0.5987, 0.2616, 0.5598, 0.3717, 0.5586, 0.3229, 0.5867, 0.2117, 0.5482, 0.2729, 0.5376, 0.2234, 0.5539, 0.3243, 0.5959, 0.2609, 0.555, 0.3751, 0.5332, 0.2203, 0.5848, 0.2096, 0.5433, 0.272, 0.5548, 0.3177, 0.5972, 0.2564, 0.5548, 0.3676, 0.5368, 0.2153, 0.5875, 0.206, 0.5455, 0.2661, 0.5986, 0.2569, 0.5574, 0.3675, 0.5571, 0.3178, 0.588, 0.2069, 0.5477, 0.267, 0.5386, 0.2171, 0.6192, 0.3693, 0.5574, 0.3675, 0.5986, 0.2569, 0.6106, 0.3094, 0.5986, 0.2569, 0.5571, 0.3178, 0.5477, 0.267, 0.588, 0.2069, 0.588, 0.2069, 0.5386, 0.2171, 0.5267, 0.1675, 0.5792, 0.1555, 0.5792, 0.1555, 0.5267, 0.1675, 0.5139, 0.1177, 0.5674, 0.09817, 0.6206, 0.3723, 0.5598, 0.3717, 0.5987, 0.2616, 0.6113, 0.3139, 0.5987, 0.2616, 0.5586, 0.3229, 0.5482, 0.2729, 0.5867, 0.2117, 0.5867, 0.2117, 0.5376, 0.2234, 0.524, 0.174, 0.5763, 0.1603, 0.5763, 0.1603, 0.524, 0.174, 0.5094, 0.1244, 0.5626, 0.1029, 0.6186, 0.3759, 0.555, 0.3751, 0.5959, 0.2609, 0.6089, 0.3147, 0.5959, 0.2609, 0.5539, 0.3243, 0.5433, 0.272, 0.5848, 0.2096, 0.5848, 0.2096, 0.5332, 0.2203, 0.5233, 0.1697, 0.5745, 0.1577, 0.5745, 0.1577, 0.5233, 0.1697, 0.5097, 0.1209, 0.5621, 0.1006, 0.6172, 0.3696, 0.5548, 0.3676, 0.5972, 0.2564, 0.6089, 0.3095, 0.5972, 0.2564, 0.5548, 0.3177, 0.5455, 0.2661, 0.5875, 0.206, 0.5875, 0.206, 0.5368, 0.2153, 0.5283, 0.1657, 0.5786, 0.1551, 0.5786, 0.1551, 0.5283, 0.1657, 0.5162, 0.1177, 0.5679, 0.09908])
me_battlesphere.materials.append(mat_battlespherematerial)
me_battlesphere.use_remesh_preserve_volume = False
me_battlesphere.use_remesh_preserve_attributes = False
me_battlesphere.use_mirror_vertex_groups = False
me_battlesphere.update()

# ---- objects
ob_sphere_002 = bpy.data.objects.new('Sphere.002', me_sphere_003)
ob_sphere_001 = bpy.data.objects.new('Sphere.001', me_sphere_002)
ob_lamp_002 = bpy.data.objects.new('Lamp.002', light_spot_002)
ob_lamp_001 = bpy.data.objects.new('Lamp.001', light_spot_001)
ob_sphere = bpy.data.objects.new('Sphere', me_battlesphere)
ob_camera = bpy.data.objects.new('Camera', cam_camera_002)
ob_lamp = bpy.data.objects.new('Lamp', light_spot)

# ---- transforms, parenting, visibility, modifiers, constraints
ob_sphere_002.location = (4.0, 0.0, 0.0)
ob_sphere_002.lock_rotations_4d = False
ob_sphere_002.empty_display_type = 'ARROWS'
ob_sphere_002.color = (0.0, 0.0, 0.0, 1.0)
ob_sphere_002.lineart.crease_threshold = 0.0
ob_sphere_001.location = (2.0, 0.0, 0.0)
ob_sphere_001.lock_rotations_4d = False
ob_sphere_001.empty_display_type = 'ARROWS'
ob_sphere_001.color = (0.0, 0.0, 0.0, 1.0)
ob_sphere_001.lineart.crease_threshold = 0.0
ob_lamp_002.location = (0.876, -1.91, -1.142)
ob_lamp_002.rotation_euler = (0.6503, 0.05522, 1.866)
ob_lamp_002.lock_rotations_4d = False
ob_lamp_002.empty_display_type = 'ARROWS'
ob_lamp_002.color = (0.0, 0.0, 0.0, 0.0)
ob_lamp_002.lineart.crease_threshold = 0.0
ob_lamp_001.location = (1.705, 1.578, 0.5877)
ob_lamp_001.rotation_euler = (0.6503, 0.05522, 1.866)
ob_lamp_001.lock_rotations_4d = False
ob_lamp_001.empty_display_type = 'ARROWS'
ob_lamp_001.color = (0.0, 0.0, 0.0, 0.0)
ob_lamp_001.lineart.crease_threshold = 0.0
ob_sphere.location = (0.0, 0.0, 0.0)
ob_sphere.lock_rotations_4d = False
ob_sphere.empty_display_type = 'ARROWS'
ob_sphere.color = (0.0, 0.0, 0.0, 1.0)
ob_sphere.lineart.crease_threshold = 0.0
ob_camera.location = (0.04618, 0.0, -2.225)
ob_camera.rotation_euler = (3.142, 3.142, 0.0)
ob_camera.scale = (0.1542, -0.1542, -0.1542)
ob_camera.lock_rotations_4d = False
ob_camera.empty_display_type = 'ARROWS'
ob_camera.color = (0.0, 0.0, 0.0, 1.0)
ob_camera.lineart.crease_threshold = 0.0
ob_lamp.location = (-0.9628, 0.4484, -1.51)
ob_lamp.rotation_euler = (0.6503, 0.05522, 1.866)
ob_lamp.lock_rotations_4d = False
ob_lamp.empty_display_type = 'ARROWS'
ob_lamp.color = (0.0, 0.0, 0.0, 0.0)
ob_lamp.lineart.crease_threshold = 0.0

# ---- collection membership
col_collection_1.objects.link(ob_sphere_002)
col_collection_1.objects.link(ob_sphere_001)
col_collection_1.objects.link(ob_lamp_002)
col_collection_1.objects.link(ob_lamp_001)
col_collection_1.objects.link(ob_sphere)
col_collection_1.objects.link(ob_camera)
col_collection_1.objects.link(ob_lamp)

# ---- scene / render settings (as saved in the file)
scene.camera = ob_camera
scene.frame_start = 1; scene.frame_end = 250; scene.frame_set(1)
scene.render.engine = 'BLENDER_EEVEE_NEXT'
scene.render.image_settings.file_format = 'JPEG'
scene.render.image_settings.color_mode = 'RGB'
scene.render.image_settings.compression = 90
scene.render.resolution_x = 800
scene.render.resolution_y = 600
scene.render.pixel_aspect_x = 100.0
scene.render.pixel_aspect_y = 100.0
scene.render.fps = 25
scene.render.dither_intensity = 0.0
scene.render.use_compositing = False
scene.render.use_sequencer = False
scene.render.bake_margin = 2
scene.render.bake_bias = 0.0
scene.render.use_stamp_time = False
scene.render.use_stamp_date = False
scene.render.use_stamp_frame = False
scene.render.use_stamp_camera = False
scene.render.use_stamp_scene = False
scene.render.use_stamp_filename = False
scene.render.use_stamp_render_time = False
scene.render.stamp_font_size = 0
scene.cycles.use_denoising = False
scene.cycles.samples = 10
scene.cycles.sampling_pattern = 'TABULATED_SOBOL'
scene.cycles.light_sampling_threshold = 0.0
scene.cycles.use_adaptive_sampling = False
scene.cycles.use_light_tree = False
scene.cycles.blur_glossy = 0.0
scene.cycles.volume_bounces = 1
scene.cycles.pixel_filter_type = 'GAUSSIAN'
scene.cycles.sample_clamp_indirect = 0.0
scene.view_settings.view_transform = 'Raw'
bpy.context.view_layer.update()
